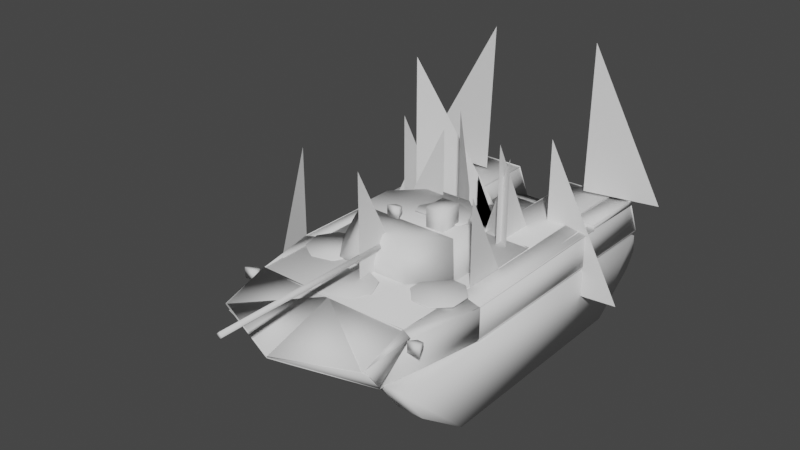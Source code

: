 # Source: BMD-2M_HitPoints_FireGeometry.blend  (saved by Blender 3.3.6; exported with 4.5.12 LTS)
import bpy
from mathutils import Matrix  # noqa: F401  (used for matrix-valued properties, if any)

bpy.ops.wm.read_factory_settings(use_empty=True)
scene = bpy.context.scene
scene.name = 'Scene'

# ---- collections
col_1_001 = bpy.data.collections.new('1.001'); scene.collection.children.link(col_1_001)
col_1 = bpy.data.collections.new('1'); scene.collection.children.link(col_1)
col_2 = bpy.data.collections.new('2'); scene.collection.children.link(col_2)
col_3 = bpy.data.collections.new('3'); scene.collection.children.link(col_3)
col_4 = bpy.data.collections.new('4'); scene.collection.children.link(col_4)
col_stencil_shadow_0_0 = bpy.data.collections.new('Stencil Shadow 0.0'); scene.collection.children.link(col_stencil_shadow_0_0)
col_stencil_shadow_10_0 = bpy.data.collections.new('Stencil Shadow 10.0'); scene.collection.children.link(col_stencil_shadow_10_0)
col_geometry = bpy.data.collections.new('Geometry'); scene.collection.children.link(col_geometry)
col_geometry_buoyancy = bpy.data.collections.new('Geometry Buoyancy'); scene.collection.children.link(col_geometry_buoyancy)
col_geometry_physx = bpy.data.collections.new('Geometry PhysX'); scene.collection.children.link(col_geometry_physx)
col_memory = bpy.data.collections.new('Memory'); scene.collection.children.link(col_memory)
col_land_contact = bpy.data.collections.new('Land Contact'); scene.collection.children.link(col_land_contact)
col_hit_points = bpy.data.collections.new('Hit Points'); scene.collection.children.link(col_hit_points)
col_view_geometry = bpy.data.collections.new('View Geometry'); scene.collection.children.link(col_view_geometry)
col_fire_geometry = bpy.data.collections.new('Fire Geometry'); scene.collection.children.link(col_fire_geometry)
col_shadow_volume = bpy.data.collections.new('Shadow Volume'); scene.collection.children.link(col_shadow_volume)
col_shadow_volume_001 = bpy.data.collections.new('Shadow Volume.001'); scene.collection.children.link(col_shadow_volume_001)

# ---- materials (node trees are filled in below, after node groups)
mat_armour_rvmat = bpy.data.materials.new(' :: armour.rvmat')
mat_armour_rvmat.use_transparent_shadow = False
mat_armour_plate_12mm_rvmat = bpy.data.materials.new(' :: armour_plate_12mm.rvmat')
mat_armour_plate_12mm_rvmat.use_transparent_shadow = False
mat_armour_plate_16mm_rvmat = bpy.data.materials.new(' :: armour_plate_16mm.rvmat')
mat_armour_plate_16mm_rvmat.use_transparent_shadow = False
mat_armour_plate_23mm_rvmat = bpy.data.materials.new(' :: armour_plate_23mm.rvmat')
mat_armour_plate_23mm_rvmat.use_transparent_shadow = False
mat_armour_plate_3mm_rvmat = bpy.data.materials.new(' :: armour_plate_3mm.rvmat')
mat_armour_plate_3mm_rvmat.use_transparent_shadow = False
mat_armour_plate_7mm_rvmat = bpy.data.materials.new(' :: armour_plate_7mm.rvmat')
mat_armour_plate_7mm_rvmat.use_transparent_shadow = False
mat_glass_armored_rvmat = bpy.data.materials.new(' :: glass_armored.rvmat')
mat_glass_armored_rvmat.use_transparent_shadow = False
mat_metal_plate_rvmat = bpy.data.materials.new(' :: metal_plate.rvmat')
mat_metal_plate_rvmat.use_transparent_shadow = False

# ---- node groups
ng_auto_smooth = bpy.data.node_groups.new('Auto Smooth', 'GeometryNodeTree')
_s = ng_auto_smooth.interface.new_socket(name='Geometry', in_out='OUTPUT', socket_type='NodeSocketGeometry')
_s = ng_auto_smooth.interface.new_socket(name='Geometry', in_out='INPUT', socket_type='NodeSocketGeometry')
_s = ng_auto_smooth.interface.new_socket(name='Angle', in_out='INPUT', socket_type='NodeSocketFloat')
_s.subtype = 'ANGLE'
_s.min_value = 0.0
_s.max_value = 3.142
ng_auto_smooth.is_modifier = True
_N = ng_auto_smooth.nodes; _L = ng_auto_smooth.links
n0 = _N.new('NodeGroupOutput'); n0.name = 'Group Output'; n0.location = (480, -100)
n1 = _N.new('NodeGroupInput'); n1.name = 'Group Input'; n1.location = (-420, -300)
n2 = _N.new('NodeGroupInput'); n2.name = 'Group Input.001'; n2.location = (-60, -100)
n3 = _N.new('GeometryNodeSetShadeSmooth'); n3.name = 'Set Shade Smooth'; n3.location = (120, -100)
n3.domain = 'EDGE'
n4 = _N.new('GeometryNodeSetShadeSmooth'); n4.name = 'Set Shade Smooth.001'; n4.location = (300, -100)
n5 = _N.new('GeometryNodeInputMeshEdgeAngle'); n5.name = 'Edge Angle'; n5.location = (-420, -220)
n6 = _N.new('GeometryNodeInputEdgeSmooth'); n6.name = 'Is Edge Smooth'; n6.location = (-60, -160)
n7 = _N.new('GeometryNodeInputShadeSmooth'); n7.name = 'Is Face Smooth'; n7.location = (-240, -340)
n8 = _N.new('FunctionNodeBooleanMath'); n8.name = 'Boolean Math'; n8.location = (-60, -220)
n9 = _N.new('FunctionNodeCompare'); n9.name = 'Compare'; n9.location = (-240, -180)
n9.operation = 'LESS_EQUAL'
_L.new(n5.outputs[0], n9.inputs[0])
_L.new(n4.outputs[0], n0.inputs[0])
_L.new(n1.outputs[1], n9.inputs[1])
_L.new(n9.outputs[0], n8.inputs[0])
_L.new(n7.outputs[0], n8.inputs[1])
_L.new(n2.outputs[0], n3.inputs[0])
_L.new(n6.outputs[0], n3.inputs[1])
_L.new(n3.outputs[0], n4.inputs[0])
_L.new(n8.outputs[0], n3.inputs[2])
n0.is_active_output = True

# ---- material node trees

# ---- world
world_world = bpy.data.worlds.new('World'); scene.world = world_world
world_world.use_nodes = True; world_world.node_tree.nodes.clear()
_N = world_world.node_tree.nodes; _L = world_world.node_tree.links
n0 = _N.new('ShaderNodeOutputWorld'); n0.name = 'World Output'; n0.location = (300, 300)
n1 = _N.new('ShaderNodeBackground'); n1.name = 'Background'; n1.location = (10, 300)
n1.inputs[0].default_value = (0.05088, 0.05088, 0.05088, 1.0)
_L.new(n1.outputs[0], n0.inputs[0])
n0.is_active_output = True
world_world.color = (0.05088, 0.05088, 0.05088)
world_world.use_sun_shadow = False
world_world.sun_shadow_jitter_overblur = 0.0

# ---- meshes
me_hit_points = bpy.data.meshes.new('Hit Points')
me_hit_points.from_pydata([(1.214, -2.072, 0.01511), (1.214, -3.049, 0.848), (1.214, 1.735, 0.7137), (1.214, 0.774, -0.007343), (-1.207, -2.072, 0.01511), (-1.207, -3.049, 0.848), (-1.207, 1.735, 0.7137), (-1.207, 0.774, -0.007343), (1.214, -0.6489, -0.006426), (-1.207, -0.6489, -0.006426), (1.211, -2.689, 1.392), (-1.205, -2.689, 1.392), (-0.1223, -1.435, 2.057), (-0.02415, 0.02343, 0.9078), (-0.02415, -0.2632, 0.9078), (0.2258, 0.02343, 0.9078), (0.2258, -0.2632, 0.9078), (-0.2742, 0.02343, 0.9078), (-0.2742, -0.2632, 0.9078), (0.4758, 0.02343, 0.9078), (0.4758, -0.2632, 0.9078), (-0.5242, 0.02343, 0.9078), (-0.5242, -0.2632, 0.9078), (-0.02415, 0.02343, 1.068), (-0.02415, -0.2632, 1.068), (0.2258, 0.02343, 1.068), (0.2258, -0.2632, 1.068), (-0.2742, 0.02343, 1.068), (-0.2742, -0.2632, 1.068), (0.4758, 0.02343, 1.144), (0.4758, -0.2632, 1.144), (-0.5242, 0.02343, 1.144), (-0.5242, -0.2632, 1.144), (-0.02415, 0.02343, 0.6187), (-0.02415, -0.2632, 0.6187), (0.2258, 0.02343, 0.6187), (0.2258, -0.2632, 0.6187), (-0.2742, 0.02343, 0.6187), (-0.2742, -0.2632, 0.6187), (0.4758, 0.02343, 0.6187), (0.4758, -0.2632, 0.6187), (-0.5242, 0.02343, 0.6187), (-0.5242, -0.2632, 0.6187), (-0.02415, 0.02343, 0.7506), (-0.02415, -0.2632, 0.7506), (0.2258, 0.02343, 0.7506), (0.2258, -0.2632, 0.7506), (-0.2742, 0.02343, 0.7506), (-0.2742, -0.2632, 0.7506), (0.4758, 0.02343, 0.7506), (0.4758, -0.2632, 0.7506), (-0.5242, 0.02343, 0.7506), (-0.5242, -0.2632, 0.7506), (-0.02415, 0.6854, 0.9078), (-0.02415, 0.3504, 0.9078), (0.2258, 0.6854, 0.9078), (0.2258, 0.3504, 0.9078), (-0.2742, 0.6854, 0.9078), (-0.2742, 0.3504, 0.9078), (0.4758, 0.6854, 0.9078), (0.4758, 0.3504, 0.9078), (-0.5242, 0.6854, 0.9078), (-0.5242, 0.3504, 0.9078), (-0.02415, 0.6854, 1.068), (-0.02415, 0.3504, 1.068), (0.2258, 0.6854, 1.068), (0.2258, 0.3504, 1.068), (-0.2742, 0.6854, 1.068), (-0.2742, 0.3504, 1.068), (0.4758, 0.6854, 1.144), (0.4758, 0.3504, 1.144), (-0.5242, 0.6854, 1.144), (-0.5242, 0.3504, 1.144), (-0.02415, 0.6854, 0.6187), (-0.02415, 0.3504, 0.6187), (0.2258, 0.6854, 0.6187), (0.2258, 0.3504, 0.6187), (-0.2742, 0.6854, 0.6187), (-0.2742, 0.3504, 0.6187), (0.4758, 0.6854, 0.6187), (0.4758, 0.3504, 0.6187), (-0.5242, 0.6854, 0.6187), (-0.5242, 0.3504, 0.6187), (-0.02415, 0.6854, 0.7506), (-0.02415, 0.3504, 0.7506), (0.2258, 0.6854, 0.7506), (0.2258, 0.3504, 0.7506), (-0.2742, 0.6854, 0.7506), (-0.2742, 0.3504, 0.7506), (0.4758, 0.6854, 0.7506), (0.4758, 0.3504, 0.7506), (-0.5242, 0.6854, 0.7506), (-0.5242, 0.3504, 0.7506), (-0.008331, 1.023, 0.9078), (0.2417, 1.023, 0.9078), (-0.2583, 1.023, 0.9078), (0.4917, 1.023, 0.9078), (-0.5083, 1.023, 0.9078), (-0.008331, 1.023, 1.068), (0.2417, 1.023, 1.068), (-0.2583, 1.023, 1.068), (0.4917, 1.023, 1.144), (-0.5083, 1.023, 1.144), (-0.008331, 1.358, 0.6187), (-0.008331, 1.023, 0.6187), (0.2417, 1.358, 0.6187), (0.2417, 1.023, 0.6187), (-0.2583, 1.358, 0.6187), (-0.2583, 1.023, 0.6187), (0.4917, 1.358, 0.6187), (0.4917, 1.023, 0.6187), (-0.5083, 1.358, 0.6187), (-0.5083, 1.023, 0.6187), (-0.008331, 1.358, 0.7787), (-0.008331, 1.023, 0.7506), (0.2417, 1.358, 0.7787), (0.2417, 1.023, 0.7506), (-0.2583, 1.358, 0.7787), (-0.2583, 1.023, 0.7506), (0.4917, 1.358, 0.7787), (0.4917, 1.023, 0.7506), (-0.5083, 1.358, 0.7787), (-0.5083, 1.023, 0.7506), (-0.0008943, -1.161, 1.379), (-0.0008943, -0.9114, 1.379), (-0.0008943, -1.411, 1.379), (-0.0008943, -1.661, 1.379), (0.2491, -1.161, 1.379), (0.2491, -0.9114, 1.379), (0.2491, -1.411, 1.379), (0.2491, -1.661, 1.379), (-0.2233, -1.161, 1.379), (-0.2233, -0.9114, 1.379), (-0.2233, -1.411, 1.379), (-0.2233, -1.661, 1.379), (-0.0008943, -1.161, 1.629), (-0.0008943, -0.9114, 1.629), (-0.0008943, -1.411, 1.629), (-0.0008943, -1.661, 1.629), (0.2491, -1.161, 1.629), (0.2491, -0.9114, 1.629), (0.2491, -1.411, 1.629), (0.2491, -1.661, 1.629), (-0.2233, -1.161, 1.629), (-0.2233, -0.9114, 1.629), (-0.2233, -1.411, 1.629), (-0.2233, -1.661, 1.629), (0.01912, -1.834, 1.032), (0.5191, -1.334, 1.033), (0.01912, -1.334, 1.032), (0.01912, -0.8339, 1.032), (0.5191, -1.584, 1.033), (0.01912, -1.584, 1.032), (0.5191, -1.084, 1.033), (0.01912, -1.084, 1.032), (-0.2309, -1.834, 1.033), (0.2691, -1.834, 1.033), (-0.2309, -1.334, 1.033), (0.2691, -1.334, 1.033), (-0.2309, -0.8339, 1.033), (0.2691, -0.8339, 1.033), (-0.2309, -1.584, 1.033), (0.2691, -1.584, 1.033), (-0.2309, -1.084, 1.033), (0.2691, -1.084, 1.033), (0.01912, -1.334, 1.282), (0.01912, -0.8339, 1.282), (0.01912, -1.584, 1.282), (0.01912, -1.084, 1.282), (-0.2309, -1.334, 1.283), (0.2691, -1.334, 1.283), (-0.2309, -0.8339, 1.283), (0.2691, -0.8339, 1.283), (-0.2309, -1.584, 1.283), (0.2691, -1.584, 1.283), (-0.2309, -1.084, 1.283), (0.2691, -1.084, 1.283), (0.01912, -1.834, 0.8358), (0.5191, -1.334, 0.8359), (0.01912, -1.334, 0.8358), (0.01912, -0.8339, 0.8358), (0.5191, -1.584, 0.8359), (0.01912, -1.584, 0.8358), (0.5191, -1.084, 0.8359), (0.01912, -1.084, 0.8358), (-0.2309, -1.834, 0.8359), (0.2691, -1.834, 0.8359), (-0.2309, -1.334, 0.8359), (0.2691, -1.334, 0.8359), (-0.2309, -0.8339, 0.8359), (0.2691, -0.8339, 0.8359), (-0.2309, -1.584, 0.8359), (0.2691, -1.584, 0.8359), (-0.2309, -1.084, 0.8359), (0.2691, -1.084, 0.8359), (-0.4809, -1.334, 1.033), (-0.4809, -1.584, 1.033), (-0.4809, -1.084, 1.033), (-0.4809, -1.334, 1.283), (-0.4809, -0.8339, 1.283), (-0.4809, -1.584, 1.283), (-0.4809, -1.084, 1.283), (-0.4809, -1.334, 0.8359), (-0.4809, -1.584, 0.8359), (-0.4809, -1.084, 0.8359), (0.01912, -1.838, 0.647), (0.5191, -1.338, 0.6471), (0.01912, -1.338, 0.647), (0.01912, -0.8381, 0.647), (0.5191, -1.588, 0.6471), (0.01912, -1.588, 0.647), (0.5191, -1.088, 0.6471), (0.01912, -1.088, 0.647), (-0.2309, -1.838, 0.6471), (0.2691, -1.838, 0.6471), (-0.2309, -1.338, 0.6471), (0.2691, -1.338, 0.6471), (-0.2309, -0.8381, 0.6471), (0.2691, -0.8381, 0.6471), (-0.2309, -1.588, 0.6471), (0.2691, -1.588, 0.6471), (-0.2309, -1.088, 0.6471), (0.2691, -1.088, 0.6471), (-0.4809, -1.338, 0.6471), (-0.4809, -1.588, 0.6471), (-0.4809, -1.088, 0.6471), (1.14, 0.4258, 1.371), (1.14, 0.1758, 1.371), (0.8896, 0.4258, 1.371), (0.8896, 0.1758, 1.371), (1.14, -0.07415, 1.121), (1.14, 0.4258, 1.121), (1.14, 0.6758, 1.121), (0.8896, -0.07415, 1.121), (0.8896, 0.4258, 1.121), (0.8896, 0.6758, 1.121), (1.14, 0.1758, 1.11), (0.8896, 0.1758, 1.11), (1.14, -0.08055, 1.371), (0.8896, -0.08055, 1.371), (1.14, 0.6665, 1.358), (0.8896, 0.6665, 1.358), (1.14, 0.89, 1.371), (0.8896, 0.89, 1.371), (1.14, 0.89, 1.121), (1.14, 1.14, 1.121), (0.8896, 0.89, 1.121), (0.8896, 1.14, 1.121), (1.14, 1.131, 1.358), (0.8896, 1.131, 1.358), (-0.9182, 0.4258, 1.367), (-0.9182, 0.1758, 1.367), (-1.168, 0.4258, 1.367), (-1.168, 0.1758, 1.367), (-0.9182, -0.07415, 1.117), (-0.9182, 0.4258, 1.117), (-0.9182, 0.6758, 1.117), (-1.168, -0.07415, 1.117), (-1.168, 0.4258, 1.117), (-1.168, 0.6758, 1.117), (-0.9182, 0.1758, 1.106), (-1.168, 0.1758, 1.107), (-0.9182, -0.08055, 1.367), (-1.168, -0.08055, 1.367), (-0.9182, 0.6665, 1.354), (-1.168, 0.6665, 1.354), (-0.9182, 0.89, 1.367), (-1.168, 0.89, 1.367), (-0.9182, 0.89, 1.117), (-0.9182, 1.14, 1.117), (-1.168, 0.89, 1.117), (-1.168, 1.14, 1.117), (-0.9182, 1.131, 1.354), (-1.168, 1.131, 1.354), (-0.7296, 0.4258, 1.367), (-0.7296, 0.1758, 1.367), (-0.7296, -0.07415, 1.117), (-0.7296, 0.4258, 1.117), (-0.7296, 0.6758, 1.117), (-0.7296, 0.1758, 1.106), (-0.7296, -0.08055, 1.367), (-0.7296, 0.6665, 1.354), (-0.7296, 0.89, 1.367), (-0.7296, 0.89, 1.117), (-0.7296, 1.14, 1.117), (-0.7296, 1.131, 1.354), (-0.5097, 0.4258, 1.367), (-0.5097, 0.1758, 1.367), (-0.5097, -0.08055, 1.367), (-0.5097, 0.6665, 1.354), (-0.5097, 0.89, 1.367), (-0.5097, 1.131, 1.354), (0.7325, 0.4258, 1.371), (0.7325, 0.1758, 1.371), (0.7325, -0.07415, 1.121), (0.7325, 0.4258, 1.121), (0.7325, 0.6758, 1.121), (0.7325, 0.1758, 1.11), (0.7325, -0.08055, 1.371), (0.7325, 0.6665, 1.358), (0.7325, 0.89, 1.371), (0.7325, 0.89, 1.121), (0.7325, 1.14, 1.121), (0.7325, 1.131, 1.358), (0.517, 0.4258, 1.371), (0.517, 0.1758, 1.371), (0.517, -0.08055, 1.371), (0.517, 0.6665, 1.358), (0.517, 0.89, 1.371), (0.517, 1.131, 1.358), (-0.7935, 0.02343, 0.9078), (-0.7935, -0.2632, 0.9078), (-0.7935, 0.02343, 0.6187), (-0.7935, -0.2632, 0.6187), (-0.7935, 0.02343, 0.7506), (-0.7935, -0.2632, 0.7506), (-0.7935, 0.6854, 0.9078), (-0.7935, 0.3504, 0.9078), (-0.7935, 0.6854, 0.6187), (-0.7935, 0.3504, 0.6187), (-0.7935, 0.6854, 0.7506), (-0.7935, 0.3504, 0.7506), (-0.7777, 1.023, 0.9078), (-0.7777, 1.358, 0.6187), (-0.7777, 1.023, 0.6187), (-0.7777, 1.358, 0.7787), (-0.7777, 1.023, 0.7506), (0.7542, 0.02343, 0.9078), (0.7542, -0.2632, 0.9078), (0.7542, 0.02343, 0.6187), (0.7542, -0.2632, 0.6187), (0.7542, 0.02343, 0.7506), (0.7542, -0.2632, 0.7506), (0.7542, 0.6854, 0.9078), (0.7542, 0.3504, 0.9078), (0.7542, 0.6854, 0.6187), (0.7542, 0.3504, 0.6187), (0.7542, 0.6854, 0.7506), (0.7542, 0.3504, 0.7506), (0.77, 1.023, 0.9078), (0.77, 1.358, 0.6187), (0.77, 1.023, 0.6187), (0.77, 1.358, 0.7787), (0.77, 1.023, 0.7506)], [], [])
_uv = me_hit_points.uv_layers.new(name='UVSet 0')
_uv.uv.foreach_set('vector', [])
me_hit_points.update()
me_fire_geometry = bpy.data.meshes.new('Fire Geometry')
me_fire_geometry.from_pydata([(1.028, -2.713, 1.524), (1.028, -2.713, 1.517), (1.024, -0.3535, 1.524), (1.024, -0.3535, 1.517), (-1.037, -2.713, 1.52), (-1.037, -2.713, 1.513), (-1.037, -0.3535, 1.52), (-1.037, -0.3535, 1.513), (1.045, -2.409, 0.4833), (1.045, -2.409, 0.4763), (1.069, 1.694, 0.4677), (1.069, 1.694, 0.4607), (-1.071, -2.409, 0.4747), (-1.071, -2.409, 0.4677), (-1.047, 1.694, 0.4592), (-1.047, 1.694, 0.4522), (-0.02329, -2.883, 0.6099), (-0.01786, -2.874, 0.6207), (-0.02329, -3.666, 1.227), (-0.01786, -3.657, 1.238), (-1.052, -2.411, 0.4686), (-1.047, -2.402, 0.4793), (-0.01583, -2.885, 0.6099), (-0.02125, -2.877, 0.6207), (-0.01583, -3.669, 1.227), (-0.02125, -3.66, 1.238), (1.041, -2.411, 0.4686), (1.035, -2.402, 0.4793), (1.02, -3.343, 1.323), (1.011, -3.331, 1.327), (1.041, -2.407, 0.4722), (1.033, -2.395, 0.476), (-0.01899, -3.669, 1.237), (-0.02759, -3.657, 1.241), (-1.033, -3.306, 1.323), (-1.025, -3.294, 1.327), (-1.052, -2.412, 0.4722), (-1.044, -2.401, 0.476), (-0.02095, -3.671, 1.237), (-0.01235, -3.66, 1.241), (-0.01672, -3.657, 1.244), (-0.02214, -3.648, 1.233), (-0.02111, -2.701, 1.523), (-0.02654, -2.692, 1.512), (1.019, -3.339, 1.327), (1.014, -3.331, 1.316), (1.034, -2.691, 1.526), (1.026, -2.69, 1.514), (1.02, -3.337, 1.322), (1.011, -3.336, 1.31), (-0.0213, -2.697, 1.517), (-0.02989, -2.696, 1.505), (-1.033, -2.692, 1.531), (-1.024, -2.691, 1.519), (-1.035, -3.301, 1.327), (-1.027, -3.3, 1.315), (-0.02623, -2.691, 1.522), (-0.02077, -2.693, 1.51), (-1.032, -1.736, 1.526), (-1.031, -1.736, 1.519), (-1.032, 0.6137, 1.525), (-1.03, 0.6137, 1.519), (-1.307, -1.736, 1.456), (-1.305, -1.736, 1.45), (-1.307, 0.6137, 1.456), (-1.305, 0.6137, 1.449), (-1.309, -1.736, 1.461), (-1.302, -1.736, 1.461), (-1.308, 1.54, 1.454), (-1.301, 1.54, 1.454), (-1.308, -1.736, 1.025), (-1.301, -1.736, 1.025), (-1.308, 1.762, 0.9978), (-1.301, 1.762, 0.9979), (-1.301, -1.736, 1.021), (-1.301, -1.736, 1.028), (-1.301, 1.762, 0.9938), (-1.301, 1.762, 1.001), (-1.029, -1.736, 1.023), (-1.029, -1.736, 1.03), (-1.029, 1.762, 0.9959), (-1.029, 1.762, 1.003), (-1.026, -2.403, 1.519), (-1.019, -2.403, 1.519), (-1.026, 1.541, 1.517), (-1.019, 1.541, 1.517), (-1.039, -2.403, 0.467), (-1.032, -2.403, 0.467), (-1.039, 1.69, 0.4583), (-1.032, 1.69, 0.4583), (-0.01962, -2.88, 0.6112), (-0.02294, -2.89, 0.622), (1.048, -2.4, 0.4614), (1.045, -2.41, 0.4721), (-1.05, -2.405, 0.4542), (-1.054, -2.415, 0.4649), (-1.309, -1.732, 1.027), (-1.309, -1.732, 1.034), (-1.034, -3.07, 0.9848), (-1.034, -3.07, 0.9918), (-1.037, -1.732, 1.029), (-1.037, -1.732, 1.036), (-0.01935, -3.654, 1.246), (-0.02477, -3.646, 1.235), (-0.02113, -2.69, 1.524), (-0.02432, -2.694, 1.513), (-1.036, -3.299, 1.323), (-1.026, -3.298, 1.312), (-1.031, 0.6205, 1.528), (-1.03, 0.6205, 1.521), (-1.031, 1.538, 1.513), (-1.03, 1.538, 1.506), (-1.314, 0.6205, 1.521), (-1.314, 0.6205, 1.514), (-1.314, 1.538, 1.507), (-1.314, 1.538, 1.5), (-1.021, 1.544, 1.509), (-1.021, 1.537, 1.509), (-1.007, 1.771, 0.9967), (-1.007, 1.764, 0.9967), (-1.312, 1.541, 1.508), (-1.312, 1.534, 1.508), (-1.313, 1.768, 0.9955), (-1.313, 1.761, 0.9955), (-1.321, 0.6205, 1.522), (-1.314, 0.6205, 1.522), (-1.307, 1.538, 1.522), (-1.3, 1.538, 1.522), (-1.322, 0.6205, 1.452), (-1.315, 0.6205, 1.452), (-1.308, 1.538, 1.452), (-1.301, 1.538, 1.452), (-1.011, 0.6137, 1.522), (-1.011, 0.6207, 1.522), (-1.321, 0.6136, 1.522), (-1.321, 0.6206, 1.522), (-1.011, 0.6125, 1.452), (-1.011, 0.6195, 1.452), (-1.321, 0.6123, 1.452), (-1.321, 0.6193, 1.452), (1.045, 1.677, 0.4555), (1.045, 1.684, 0.4545), (1.069, 1.753, 0.9975), (1.069, 1.759, 0.9965), (-1.071, 1.685, 0.4543), (-1.071, 1.692, 0.4534), (-1.047, 1.761, 0.9963), (-1.047, 1.768, 0.9954), (0.3974, 1.766, 0.9865), (0.3975, 1.769, 0.993), (0.4017, 1.163, 1.246), (0.4019, 1.165, 1.252), (-0.3942, 1.767, 0.9868), (-0.394, 1.77, 0.9933), (-0.3977, 1.163, 1.246), (-0.3976, 1.166, 1.252), (0.3974, 1.17, 1.244), (0.3975, 1.17, 1.251), (0.4017, 0.2308, 1.233), (0.4019, 0.2306, 1.24), (-0.3942, 1.17, 1.244), (-0.394, 1.17, 1.251), (-0.3977, 0.2311, 1.233), (-0.3976, 0.2309, 1.24), (0.3974, 0.2312, 1.233), (0.3975, 0.234, 1.24), (0.4017, -0.388, 1.521), (0.4019, -0.3852, 1.527), (-0.3942, 0.2317, 1.234), (-0.394, 0.2345, 1.24), (-0.3977, -0.3875, 1.521), (-0.3976, -0.3847, 1.527), (-0.3988, 1.767, 0.984), (-0.3987, 1.773, 0.988), (-0.3945, 1.53, 1.515), (-0.3944, 1.536, 1.519), (-1.019, 1.768, 0.984), (-1.019, 1.774, 0.988), (-1.022, 1.53, 1.515), (-1.022, 1.536, 1.519), (-0.3988, 1.534, 1.503), (-0.3987, 1.532, 1.51), (-0.3945, -0.3771, 1.516), (-0.3944, -0.3783, 1.523), (-1.019, 1.534, 1.503), (-1.019, 1.533, 1.51), (-1.022, -0.3768, 1.516), (-1.022, -0.378, 1.523), (-0.4033, 1.765, 1.005), (-0.3964, 1.764, 1.005), (-0.3905, -0.3867, 1.007), (-0.3836, -0.3878, 1.007), (-0.4106, 1.524, 1.515), (-0.4037, 1.523, 1.515), (-0.3979, -0.3864, 1.518), (-0.391, -0.3876, 1.518), (1.317, -1.729, 1.458), (1.315, -1.729, 1.451), (1.316, 0.6207, 1.458), (1.315, 0.6207, 1.451), (1.04, -1.729, 1.518), (1.038, -1.729, 1.511), (1.04, 0.6207, 1.518), (1.038, 0.6207, 1.511), (1.303, -1.72, 1.465), (1.31, -1.72, 1.465), (1.303, 1.556, 1.458), (1.31, 1.556, 1.458), (1.303, -1.72, 1.029), (1.31, -1.72, 1.029), (1.304, 1.778, 1.002), (1.311, 1.778, 1.002), (1.021, -2.4, 1.519), (1.028, -2.4, 1.519), (1.021, 1.545, 1.517), (1.028, 1.545, 1.517), (1.022, -2.4, 0.4667), (1.029, -2.4, 0.4667), (1.022, 1.694, 0.458), (1.029, 1.694, 0.458), (1.315, 0.6275, 1.525), (1.316, 0.6275, 1.518), (1.315, 1.545, 1.51), (1.316, 1.545, 1.503), (1.032, 0.6275, 1.518), (1.032, 0.6275, 1.511), (1.032, 1.545, 1.503), (1.032, 1.545, 1.496), (1.317, 1.532, 1.529), (1.318, 1.525, 1.529), (1.324, 1.759, 1.017), (1.324, 1.752, 1.017), (1.014, 1.525, 1.525), (1.015, 1.518, 1.525), (1.021, 1.752, 1.013), (1.021, 1.745, 1.013), (1.303, 0.6365, 1.525), (1.31, 0.6365, 1.525), (1.317, 1.554, 1.525), (1.324, 1.554, 1.525), (1.302, 0.6365, 1.456), (1.309, 0.6365, 1.456), (1.316, 1.554, 1.455), (1.323, 1.554, 1.455), (1.327, 0.6207, 1.524), (1.326, 0.6277, 1.524), (1.017, 0.6205, 1.524), (1.016, 0.6275, 1.524), (1.327, 0.6194, 1.454), (1.326, 0.6264, 1.454), (1.017, 0.6193, 1.454), (1.016, 0.6263, 1.454), (1.014, 1.767, 0.984), (1.014, 1.773, 0.988), (1.018, 1.53, 1.515), (1.018, 1.536, 1.519), (0.3936, 1.768, 0.984), (0.3938, 1.774, 0.988), (0.3901, 1.53, 1.515), (0.3902, 1.536, 1.519), (1.022, 1.542, 1.503), (1.022, 1.54, 1.51), (1.026, -0.3775, 1.517), (1.026, -0.3787, 1.524), (0.4016, 1.542, 1.503), (0.4018, 1.541, 1.51), (0.3981, -0.3772, 1.517), (0.3982, -0.3784, 1.524), (1.017, 1.773, 1.005), (1.024, 1.772, 1.005), (1.03, -0.387, 1.009), (1.037, -0.3882, 1.009), (1.01, 1.532, 1.515), (1.017, 1.531, 1.515), (1.022, -0.3868, 1.52), (1.029, -0.388, 1.519), (0.3947, 1.769, 1.005), (0.4016, 1.768, 1.005), (0.4074, -0.3824, 1.007), (0.4143, -0.3836, 1.007), (0.3874, 1.529, 1.515), (0.3943, 1.527, 1.515), (0.4001, -0.3821, 1.518), (0.407, -0.3833, 1.518), (-1.116, -2.677, 1.45), (-1.109, -2.675, 1.45), (-1.311, -1.722, 1.461), (-1.304, -1.72, 1.461), (-1.031, -3.068, 0.9846), (-1.024, -3.066, 0.9847), (-1.31, -1.721, 1.025), (-1.303, -1.72, 1.025), (-1.117, -2.677, 1.442), (-1.117, -2.677, 1.449), (-1.301, -1.731, 1.45), (-1.301, -1.731, 1.457), (-1.036, -2.693, 1.517), (-1.036, -2.693, 1.524), (-1.029, -1.734, 1.522), (-1.029, -1.735, 1.529), (1.042, -1.735, 1.021), (1.042, -1.735, 1.028), (1.042, 1.763, 0.9939), (1.042, 1.763, 1.001), (1.314, -1.735, 1.023), (1.314, -1.735, 1.03), (1.314, 1.763, 0.9961), (1.314, 1.763, 1.003), (-1.038, -2.692, 1.521), (-1.031, -2.692, 1.521), (-1.037, -2.397, 1.525), (-1.03, -2.397, 1.525), (-1.018, -3.312, 1.319), (-1.011, -3.312, 1.319), (-1.037, -2.404, 0.4661), (-1.03, -2.404, 0.4661), (1.114, -2.673, 1.44), (1.114, -2.673, 1.447), (1.309, -1.73, 1.448), (1.309, -1.73, 1.455), (1.033, -2.688, 1.515), (1.033, -2.689, 1.522), (1.037, -1.73, 1.52), (1.037, -1.73, 1.527), (1.028, -2.691, 1.522), (1.035, -2.691, 1.522), (1.038, -2.395, 1.526), (1.045, -2.395, 1.526), (1.009, -3.335, 1.321), (1.016, -3.335, 1.321), (1.038, -2.402, 0.4677), (1.045, -2.402, 0.4678), (-1.111, -2.677, 1.441), (-1.115, -2.677, 1.447), (-1.027, -3.301, 1.324), (-1.032, -3.302, 1.33), (-1.028, -2.691, 1.522), (-1.032, -2.691, 1.528), (-1.023, -3.063, 0.9824), (-1.029, -3.06, 0.9853), (-1.021, -3.307, 1.322), (-1.026, -3.303, 1.324), (-1.114, -2.677, 1.449), (-1.119, -2.674, 1.452), (1.116, -2.674, 1.447), (1.109, -2.673, 1.447), (1.311, -1.719, 1.459), (1.304, -1.718, 1.459), (1.031, -3.066, 0.9823), (1.024, -3.064, 0.9823), (1.31, -1.719, 1.023), (1.304, -1.718, 1.023), (1.106, -2.676, 1.442), (1.111, -2.677, 1.447), (1.023, -3.301, 1.325), (1.027, -3.301, 1.33), (1.024, -2.69, 1.522), (1.028, -2.691, 1.528), (1.016, -3.063, 0.985), (1.021, -3.06, 0.9876), (1.019, -3.307, 1.331), (1.024, -3.304, 1.333), (1.109, -2.675, 1.446), (1.115, -2.671, 1.448), (0.3002, -2.356, 1.535), (0.2039, -2.123, 1.546), (-0.02865, -2.027, 1.55), (-0.2612, -2.123, 1.546), (-0.3575, -2.356, 1.535), (-0.2612, -2.588, 1.524), (-0.02865, -2.684, 1.52), (0.2039, -2.588, 1.524), (0.307, -2.355, 1.522), (0.2087, -2.118, 1.532), (-0.02865, -2.02, 1.537), (-0.266, -2.118, 1.532), (-0.3643, -2.355, 1.522), (-0.266, -2.592, 1.511), (-0.02865, -2.69, 1.506), (0.2087, -2.592, 1.511), (-0.07114, -1.144, 1.971), (0.5524, -1.144, 1.971), (-0.1175, -1.014, 1.971), (0.5987, -1.014, 1.971), (0.01078, -0.7649, 1.971), (0.4705, -0.7649, 1.971), (0.2364, -0.6803, 1.971), (-0.07607, -1.148, 1.959), (0.5575, -1.148, 1.959), (-0.122, -1.014, 1.959), (0.6033, -1.014, 1.959), (0.008491, -0.763, 1.959), (0.4729, -0.763, 1.959), (0.2365, -0.6759, 1.959), (-0.5496, -2.082, 1.532), (-0.4105, -1.85, 1.532), (-0.4763, -1.587, 1.532), (-0.7086, -1.448, 1.532), (-0.9712, -1.514, 1.532), (-1.11, -1.746, 1.532), (-1.044, -2.009, 1.532), (-0.8122, -2.148, 1.532), (-0.5496, -2.082, 1.441), (-0.4105, -1.85, 1.441), (-0.4763, -1.587, 1.441), (-0.7086, -1.448, 1.441), (-0.9712, -1.514, 1.441), (-1.11, -1.746, 1.441), (-1.044, -2.009, 1.441), (-0.8122, -2.148, 1.441), (-0.9659, -2.006, 0.006217), (-1.314, -2.006, 0.006217), (-0.9659, -2.712, 0.5345), (-1.314, -2.712, 0.5345), (-0.9659, -3.028, 0.9992), (-1.314, -3.028, 0.9992), (-0.966, 1.739, 0.9376), (-1.314, 1.739, 0.9376), (-0.966, 1.767, 0.6941), (-1.314, 1.767, 0.6941), (-0.966, 1.639, 0.4909), (-1.314, 1.639, 0.4909), (-0.966, 0.9953, 0.006471), (-1.314, 0.9953, 0.006471), (0.9649, -2.006, 0.006217), (1.313, -2.006, 0.006217), (0.9649, -2.712, 0.5345), (1.313, -2.712, 0.5345), (0.9649, -3.028, 0.9992), (1.313, -3.028, 0.9992), (0.9649, 1.739, 0.9376), (1.313, 1.739, 0.9376), (0.9649, 1.767, 0.6941), (1.313, 1.767, 0.6941), (0.9649, 1.639, 0.4909), (1.313, 1.639, 0.4909), (0.9649, 0.9953, 0.006471), (1.313, 0.9953, 0.006471), (1.004, -1.582, 1.552), (0.7527, -1.571, 1.549), (0.5673, -1.741, 1.544), (0.5567, -1.993, 1.539), (0.727, -2.178, 1.537), (0.9785, -2.189, 1.54), (1.164, -2.019, 1.545), (1.174, -1.767, 1.55), (1.007, -1.575, 1.538), (0.7505, -1.565, 1.536), (0.5614, -1.738, 1.53), (0.5506, -1.995, 1.525), (0.7244, -2.184, 1.523), (0.981, -2.195, 1.526), (1.17, -2.021, 1.532), (1.181, -1.765, 1.537), (1.043, -2.455, 0.4749), (1.043, -0.3926, 0.4807), (1.043, -2.461, 1.456), (1.043, -0.4199, 1.471), (-1.005, -2.452, 0.4748), (-1.005, -0.3894, 0.4791), (-1.005, -2.458, 1.457), (-1.005, -0.4155, 1.471), (1.011, -2.007, 0.4808), (1.011, -1.996, 0.4788), (1.011, -2.015, 1.498), (1.011, -2.005, 1.496), (-1.033, -2.018, 0.4701), (-1.033, -2.007, 0.468), (-1.033, -2.026, 1.488), (-1.033, -2.015, 1.486), (1.046, -0.4075, 0.4982), (1.046, -0.3969, 0.4962), (1.046, -0.4159, 1.516), (1.046, -0.4053, 1.514), (-1.033, -0.4136, 0.4875), (-1.033, -0.403, 0.4855), (-1.033, -0.422, 1.505), (-1.033, -0.4114, 1.503), (-0.1709, -1.363, 2.029), (-0.09163, -1.363, 2.029), (-0.1709, -1.363, 2.097), (-0.09163, -1.363, 2.097), (-0.2113, -1.486, 1.988), (-0.04617, -1.486, 1.988), (-0.2113, -1.486, 2.131), (-0.04617, -1.486, 2.131), (-0.04738, -1.864, 1.808), (-0.002984, -1.864, 1.764), (0.04141, -1.864, 1.808), (-0.002984, -1.864, 1.852), (-0.04738, -4.276, 1.808), (-0.002984, -4.276, 1.764), (0.04141, -4.276, 1.808), (-0.002984, -4.276, 1.852), (-1.258, -2.63, 1.359), (-1.178, -2.63, 1.359), (-1.258, -2.63, 1.427), (-1.178, -2.63, 1.427), (-1.298, -2.753, 1.318), (-1.133, -2.753, 1.318), (-1.298, -2.753, 1.461), (-1.133, -2.753, 1.461), (1.17, -2.629, 1.359), (1.25, -2.629, 1.359), (1.17, -2.629, 1.427), (1.25, -2.629, 1.427), (1.13, -2.752, 1.318), (1.295, -2.752, 1.318), (1.13, -2.752, 1.462), (1.295, -2.752, 1.462), (-0.837, -1.579, 1.52), (0.8395, -1.579, 1.52), (0.8395, -0.9149, 1.52), (0.322, -0.4791, 1.52), (-0.4098, -0.4791, 1.52), (-0.837, -0.9149, 1.52), (0.6854, -1.4, 1.951), (0.6854, -0.913, 1.951), (0.2262, -0.4768, 1.934), (-0.3092, -0.4768, 1.934), (-0.6923, -0.9127, 1.951), (-0.6923, -1.4, 1.951), (-0.8381, -1.579, 1.52), (0.8409, -1.579, 1.52), (0.2238, -1.816, 1.941), (0.6842, -1.4, 1.951), (0.2238, -1.965, 1.66), (-0.3116, -1.965, 1.66), (0.4634, -1.965, 1.51), (-0.5512, -1.965, 1.51), (-0.6902, -1.4, 1.951), (-0.3116, -1.816, 1.941), (0.2722, -1.37, 1.854), (0.5088, -1.37, 1.854), (0.2722, -1.37, 2.211), (0.5088, -1.37, 2.211), (0.2722, -1.071, 1.854), (0.5088, -1.071, 1.854), (0.2722, -1.071, 2.211), (0.5088, -1.071, 2.211), (0.0, 0.0, 0.03369), (0.0, 0.0, 2.034), (0.0, 1.0, 0.03369), (0.0, 0.0, 0.03301), (0.0, 0.0, 2.033), (0.0, 1.0, 0.03301), (0.0, 0.0, 0.03301), (0.0, 0.0, 2.033), (0.0, 1.0, 0.03301), (0.0, 0.0, 0.03301), (0.0, 0.0, 2.033), (0.0, 1.0, 0.03301), (0.0, 0.0, 0.03301), (0.0, 0.0, 2.033), (0.0, 1.0, 0.03301), (0.0, 0.0, 0.03301), (0.0, 0.0, 2.033), (0.0, 1.0, 0.03301), (0.0, 0.0, 0.03301), (0.0, 0.0, 2.033), (0.0, 1.0, 0.03301), (0.0, 0.0, 0.03301), (0.0, 0.0, 2.033), (0.0, 1.0, 0.03301), (0.1012, -0.5387, 1.084), (0.1012, -0.5387, 3.084), (-0.309, 0.3733, 1.084), (1.035, -1.543, 0.6208), (1.035, -1.543, 2.621), (1.035, -0.5433, 0.6208), (-1.31, -1.717, 0.6207), (-1.31, -1.717, 2.621), (-2.216, -1.294, 0.6207), (0.0, -2.213, 0.8575), (0.0, -2.213, 2.857), (0.0, -1.213, 0.8575), (0.6775, -0.5439, 0.8077), (0.6775, -0.5439, 2.808), (0.6774, 0.4561, 0.8077), (-0.7331, -0.5438, 0.8077), (-0.7331, -0.5438, 2.808), (-0.7192, 0.4561, 0.8077), (-0.1139, -0.5561, 0.8077), (-0.1139, -0.5561, 2.808), (-1.114, -0.5437, 0.8077), (0.3974, 1.766, 0.9865), (0.3975, 1.769, 0.993), (0.4017, 1.163, 1.246), (0.4019, 1.165, 1.252), (-0.3942, 1.767, 0.9868), (-0.394, 1.77, 0.9933), (-0.3977, 1.163, 1.246), (-0.3976, 1.166, 1.252), (0.3974, 1.17, 1.244), (0.3975, 1.17, 1.251), (0.4017, 0.2308, 1.233), (0.4019, 0.2306, 1.24), (-0.3942, 1.17, 1.244), (-0.394, 1.17, 1.251), (-0.3977, 0.2311, 1.233), (-0.3976, 0.2309, 1.24), (0.9896, -0.3592, 0.5346), (0.9896, 1.622, 0.5346), (0.9896, -0.3592, 1.188), (0.9896, 1.235, 1.203), (-1.025, -0.3684, 0.5346), (-1.025, 1.612, 0.5346), (-1.025, -0.3684, 1.188), (-1.025, 1.225, 1.203), (0.02451, -0.5758, 0.5486), (0.6315, -0.9262, 0.5513), (0.6315, -1.627, 0.5513), (0.02451, -1.977, 0.5486), (-0.5824, -1.627, 0.5459), (-0.5824, -0.9262, 0.5459), (0.02215, -0.7416, 1.76), (0.4855, -1.009, 1.762), (0.4855, -1.544, 1.762), (0.02215, -1.812, 1.76), (-0.4412, -1.544, 1.758), (-0.4412, -1.009, 1.758), (-0.4217, -0.3641, 1.219), (-0.4217, 1.48, 1.219), (-0.4217, -0.3641, 1.475), (-0.4217, 1.473, 1.49), (-1.264, -0.3732, 1.219), (-1.264, 1.471, 1.219), (-1.264, -0.3732, 1.475), (-1.264, 1.464, 1.49), (1.223, -0.3641, 1.219), (1.223, 1.48, 1.219), (1.223, -0.3641, 1.475), (1.223, 1.473, 1.49), (0.4262, -0.3732, 1.219), (0.4262, 1.471, 1.219), (0.4262, -0.3732, 1.475), (0.4262, 1.464, 1.49), (0.803, -0.5144, 0.6551), (0.803, -0.5144, 2.655), (-0.06016, -0.009423, 0.6551), (-0.759, 0.05673, 0.6295), (-0.759, 0.05673, 2.63), (-1.168, -0.8556, 0.6295), (0.7872, 0.3965, 0.6007), (0.7872, 0.3965, 2.601), (1.782, 0.4991, 0.6007), (0.7023, 1.387, 1.533), (0.7095, 1.406, 3.533), (1.679, 1.6, 1.528), (-0.6992, 1.181, 1.531), (-0.6324, 1.181, 3.529), (-1.697, 1.131, 1.564), (-0.6251, -0.4415, 1.543), (-0.6251, -0.4415, 3.543), (0.04981, 0.2964, 1.543)], [], [(639, 637, 638), (642, 640, 641), (645, 643, 644), (648, 646, 647), (651, 649, 650), (654, 652, 653), (566, 564, 565), (569, 567, 568), (572, 570, 571), (575, 573, 574), (578, 576, 577), (581, 579, 580), (584, 582, 583), (542, 540, 541), (545, 543, 544), (548, 546, 547), (551, 549, 550), (554, 552, 553), (557, 555, 556), (560, 558, 559), (563, 561, 562), (588, 587, 585, 586), (590, 589, 591, 592), (586, 585, 589, 590), (588, 586, 590, 592), (587, 588, 592, 591), (585, 587, 591, 589), (596, 595, 593, 594), (598, 597, 599, 600), (594, 593, 597, 598), (596, 594, 598, 600), (595, 596, 600, 599), (593, 595, 599, 597), (3, 2, 0, 1), (5, 4, 6, 7), (1, 0, 4, 5), (3, 1, 5, 7), (2, 3, 7, 6), (0, 2, 6, 4), (11, 10, 8, 9), (13, 12, 14, 15), (9, 8, 12, 13), (11, 9, 13, 15), (10, 11, 15, 14), (8, 10, 14, 12), (19, 18, 16, 17), (17, 16, 20, 21), (20, 18, 19, 21), (17, 21, 19), (20, 16, 18), (23, 22, 24, 25), (27, 26, 22, 23), (27, 25, 24, 26), (27, 23, 25), (22, 26, 24), (29, 28, 30, 31), (33, 32, 28, 29), (33, 31, 30, 32), (33, 29, 31), (28, 32, 30), (37, 36, 34, 35), (35, 34, 38, 39), (38, 36, 37, 39), (35, 39, 37), (38, 34, 36), (41, 40, 42, 43), (45, 44, 40, 41), (45, 43, 42, 44), (45, 41, 43), (40, 44, 42), (47, 46, 48, 49), (51, 50, 46, 47), (51, 49, 48, 50), (51, 47, 49), (46, 50, 48), (55, 54, 52, 53), (53, 52, 56, 57), (56, 54, 55, 57), (53, 57, 55), (56, 52, 54), (61, 60, 58, 59), (63, 62, 64, 65), (59, 58, 62, 63), (61, 59, 63, 65), (60, 61, 65, 64), (58, 60, 64, 62), (69, 68, 66, 67), (71, 70, 72, 73), (67, 66, 70, 71), (69, 67, 71, 73), (68, 69, 73, 72), (66, 68, 72, 70), (77, 76, 74, 75), (79, 78, 80, 81), (75, 74, 78, 79), (77, 75, 79, 81), (76, 77, 81, 80), (74, 76, 80, 78), (85, 84, 82, 83), (87, 86, 88, 89), (83, 82, 86, 87), (85, 83, 87, 89), (84, 85, 89, 88), (82, 84, 88, 86), (91, 90, 92, 93), (95, 94, 90, 91), (95, 93, 92, 94), (95, 91, 93), (90, 94, 92), (99, 98, 100, 101), (96, 97, 101, 100), (99, 97, 96, 98), (101, 97, 99), (96, 100, 98), (105, 104, 102, 103), (103, 102, 106, 107), (106, 104, 105, 107), (103, 107, 105), (106, 102, 104), (111, 110, 108, 109), (113, 112, 114, 115), (109, 108, 112, 113), (111, 109, 113, 115), (110, 111, 115, 114), (108, 110, 114, 112), (119, 118, 116, 117), (121, 120, 122, 123), (117, 116, 120, 121), (119, 117, 121, 123), (118, 119, 123, 122), (116, 118, 122, 120), (127, 126, 124, 125), (129, 128, 130, 131), (125, 124, 128, 129), (127, 125, 129, 131), (126, 127, 131, 130), (124, 126, 130, 128), (135, 134, 132, 133), (137, 136, 138, 139), (133, 132, 136, 137), (135, 133, 137, 139), (134, 135, 139, 138), (132, 134, 138, 136), (143, 142, 140, 141), (145, 144, 146, 147), (141, 140, 144, 145), (143, 141, 145, 147), (142, 143, 147, 146), (140, 142, 146, 144), (151, 150, 148, 149), (153, 152, 154, 155), (149, 148, 152, 153), (151, 149, 153, 155), (150, 151, 155, 154), (148, 150, 154, 152), (159, 158, 156, 157), (161, 160, 162, 163), (157, 156, 160, 161), (159, 157, 161, 163), (158, 159, 163, 162), (156, 158, 162, 160), (167, 166, 164, 165), (169, 168, 170, 171), (165, 164, 168, 169), (167, 165, 169, 171), (166, 167, 171, 170), (164, 166, 170, 168), (175, 174, 172, 173), (177, 176, 178, 179), (173, 172, 176, 177), (175, 173, 177, 179), (174, 175, 179, 178), (172, 174, 178, 176), (183, 182, 180, 181), (185, 184, 186, 187), (181, 180, 184, 185), (183, 181, 185, 187), (182, 183, 187, 186), (180, 182, 186, 184), (191, 190, 188, 189), (193, 192, 194, 195), (189, 188, 192, 193), (191, 189, 193, 195), (190, 191, 195, 194), (188, 190, 194, 192), (199, 198, 196, 197), (201, 200, 202, 203), (197, 196, 200, 201), (199, 197, 201, 203), (198, 199, 203, 202), (196, 198, 202, 200), (207, 206, 204, 205), (209, 208, 210, 211), (205, 204, 208, 209), (207, 205, 209, 211), (206, 207, 211, 210), (204, 206, 210, 208), (215, 214, 212, 213), (217, 216, 218, 219), (213, 212, 216, 217), (215, 213, 217, 219), (214, 215, 219, 218), (212, 214, 218, 216), (223, 222, 220, 221), (225, 224, 226, 227), (221, 220, 224, 225), (223, 221, 225, 227), (222, 223, 227, 226), (220, 222, 226, 224), (231, 230, 228, 229), (233, 232, 234, 235), (229, 228, 232, 233), (231, 229, 233, 235), (230, 231, 235, 234), (228, 230, 234, 232), (239, 238, 236, 237), (241, 240, 242, 243), (237, 236, 240, 241), (239, 237, 241, 243), (238, 239, 243, 242), (236, 238, 242, 240), (247, 246, 244, 245), (249, 248, 250, 251), (245, 244, 248, 249), (247, 245, 249, 251), (246, 247, 251, 250), (244, 246, 250, 248), (255, 254, 252, 253), (257, 256, 258, 259), (253, 252, 256, 257), (255, 253, 257, 259), (254, 255, 259, 258), (252, 254, 258, 256), (263, 262, 260, 261), (265, 264, 266, 267), (261, 260, 264, 265), (263, 261, 265, 267), (262, 263, 267, 266), (260, 262, 266, 264), (271, 270, 268, 269), (273, 272, 274, 275), (269, 268, 272, 273), (271, 269, 273, 275), (270, 271, 275, 274), (268, 270, 274, 272), (279, 278, 276, 277), (281, 280, 282, 283), (277, 276, 280, 281), (279, 277, 281, 283), (278, 279, 283, 282), (276, 278, 282, 280), (287, 286, 284, 285), (289, 288, 290, 291), (285, 284, 288, 289), (287, 285, 289, 291), (286, 287, 291, 290), (284, 286, 290, 288), (295, 294, 292, 293), (297, 296, 298, 299), (293, 292, 296, 297), (295, 293, 297, 299), (294, 295, 299, 298), (292, 294, 298, 296), (303, 302, 300, 301), (305, 304, 306, 307), (301, 300, 304, 305), (303, 301, 305, 307), (302, 303, 307, 306), (300, 302, 306, 304), (311, 310, 308, 309), (313, 312, 314, 315), (309, 308, 312, 313), (311, 309, 313, 315), (310, 311, 315, 314), (308, 310, 314, 312), (320, 316, 317, 321), (319, 317, 316, 318), (323, 319, 318, 322), (322, 320, 321, 323), (321, 317, 319, 323), (322, 318, 316, 320), (327, 326, 324, 325), (329, 328, 330, 331), (325, 324, 328, 329), (327, 325, 329, 331), (326, 327, 331, 330), (324, 326, 330, 328), (335, 334, 336, 337), (332, 333, 337, 336), (335, 333, 332, 334), (337, 333, 335), (332, 336, 334), (341, 340, 342, 343), (338, 339, 343, 342), (341, 339, 338, 340), (343, 339, 341), (338, 342, 340), (348, 344, 345, 349), (347, 345, 344, 346), (351, 347, 346, 350), (350, 348, 349, 351), (350, 346, 344, 348), (349, 345, 347, 351), (357, 356, 354, 355), (356, 357, 353, 352), (354, 352, 353, 355), (353, 357, 355), (356, 352, 354), (363, 362, 360, 361), (362, 363, 359, 358), (360, 358, 359, 361), (359, 363, 361), (362, 358, 360), (473, 472, 470, 471), (475, 474, 476, 477), (471, 470, 474, 475), (473, 471, 475, 477), (472, 473, 477, 476), (470, 472, 476, 474), (487, 491, 490, 486), (492, 491, 487, 488), (492, 493, 490, 491), (490, 493, 489, 486), (489, 488, 487, 486), (489, 493, 492, 488), (512, 516, 511), (519, 514, 515), (521, 520, 515), (512, 518, 517), (514, 518, 513), (516, 510, 511), (511, 515, 512), (513, 515, 514), (521, 516, 517), (519, 517, 518), (517, 516, 512), (519, 515, 520), (521, 515, 510), (513, 518, 512), (519, 518, 514), (521, 510, 516), (510, 515, 511), (512, 515, 513), (521, 517, 520), (520, 517, 519), (443, 450, 451), (442, 450, 443), (441, 450, 442), (441, 449, 450), (440, 438, 439), (442, 440, 441), (442, 438, 440), (443, 438, 442), (443, 445, 438), (445, 443, 444), (447, 449, 448), (451, 453, 452), (451, 446, 453), (450, 446, 451), (446, 449, 447), (446, 450, 449), (443, 452, 444), (443, 451, 452), (453, 444, 452), (444, 453, 445), (438, 453, 446), (453, 438, 445), (439, 446, 447), (438, 446, 439), (440, 447, 448), (439, 447, 440), (440, 449, 441), (440, 448, 449), (369, 376, 377), (368, 376, 369), (367, 376, 368), (367, 375, 376), (366, 364, 365), (368, 366, 367), (368, 364, 366), (369, 364, 368), (369, 371, 364), (371, 369, 370), (373, 375, 374), (377, 379, 378), (377, 372, 379), (376, 372, 377), (372, 375, 373), (372, 376, 375), (369, 378, 370), (369, 377, 378), (379, 370, 378), (370, 379, 371), (364, 379, 372), (379, 364, 371), (365, 372, 373), (364, 372, 365), (366, 373, 374), (365, 373, 366), (366, 375, 367), (366, 374, 375), (394, 403, 395), (394, 402, 403), (396, 394, 395), (398, 396, 397), (398, 394, 396), (401, 399, 400), (399, 394, 398), (401, 394, 399), (409, 394, 401), (402, 394, 409), (395, 404, 396), (395, 403, 404), (396, 405, 397), (396, 404, 405), (397, 406, 398), (397, 405, 406), (398, 407, 399), (398, 406, 407), (399, 408, 400), (399, 407, 408), (400, 409, 401), (400, 408, 409), (402, 404, 403), (404, 406, 405), (402, 406, 404), (407, 409, 408), (402, 407, 406), (402, 409, 407), (381, 387, 388), (380, 387, 381), (386, 383, 385), (384, 383, 386), (382, 383, 384), (380, 383, 382), (383, 380, 381), (381, 388, 383), (387, 380, 382), (382, 389, 387), (392, 383, 390), (383, 392, 385), (382, 391, 389), (391, 382, 384), (393, 384, 386), (385, 393, 386), (393, 385, 392), (392, 391, 393), (390, 391, 392), (390, 389, 391), (387, 390, 388), (387, 389, 390), (390, 383, 388), (384, 393, 391), (528, 523, 525), (530, 522, 529), (531, 530, 529), (524, 528, 525), (527, 526, 524, 531), (527, 531, 529), (528, 526, 527, 529), (526, 528, 524), (530, 531, 524, 525), (523, 522, 530, 525), (528, 529, 522, 523), (416, 414, 422), (414, 412, 410, 422), (417, 415, 414, 416), (423, 415, 417), (411, 413, 415, 423), (410, 411, 423, 422), (421, 420, 422, 423), (417, 419, 421, 423), (416, 422, 420, 418), (410, 412, 413, 411), (413, 412, 414, 415), (419, 418, 420, 421), (416, 418, 419, 417), (431, 429, 437), (429, 427, 425, 437), (430, 428, 429, 431), (436, 428, 430), (428, 436, 424, 426), (425, 424, 436, 437), (434, 435, 437, 436), (430, 432, 434, 436), (435, 433, 431, 437), (425, 427, 426, 424), (426, 427, 429, 428), (432, 433, 435, 434), (431, 433, 432, 430), (537, 536, 538, 539), (533, 532, 536, 537), (535, 533, 537, 539), (534, 535, 539, 538), (532, 534, 538, 536), (535, 534, 532, 533), (457, 456, 454, 455), (459, 458, 460, 461), (455, 454, 458, 459), (457, 455, 459, 461), (456, 457, 461, 460), (454, 456, 460, 458), (465, 464, 462, 463), (467, 466, 468, 469), (463, 462, 466, 467), (465, 463, 467, 469), (464, 465, 469, 468), (462, 464, 468, 466), (499, 500, 498), (497, 500, 501), (499, 497, 501), (498, 495, 499), (496, 498, 500), (495, 496, 497), (501, 500, 499), (496, 500, 497), (495, 497, 499), (494, 495, 498), (494, 498, 496), (494, 496, 495), (507, 508, 506), (505, 508, 509), (507, 505, 509), (506, 503, 507), (504, 506, 508), (503, 504, 505), (509, 508, 507), (504, 508, 505), (503, 505, 507), (502, 503, 506), (502, 506, 504), (502, 504, 503), (604, 603, 601, 602), (606, 605, 607, 608), (602, 601, 605, 606), (604, 602, 606, 608), (603, 604, 608, 607), (601, 603, 607, 605), (610, 613, 614, 609), (611, 612, 613, 610), (615, 620, 619, 616), (616, 619, 618, 617), (610, 609, 615, 616), (611, 610, 616, 617), (612, 611, 617, 618), (613, 612, 618, 619), (614, 613, 619, 620), (609, 614, 620, 615), (624, 623, 621, 622), (626, 625, 627, 628), (622, 621, 625, 626), (624, 622, 626, 628), (623, 624, 628, 627), (621, 623, 627, 625), (632, 631, 629, 630), (634, 633, 635, 636), (630, 629, 633, 634), (632, 630, 634, 636), (631, 632, 636, 635), (629, 631, 635, 633), (483, 484, 482), (481, 484, 485), (483, 481, 485), (482, 479, 483), (480, 482, 484), (479, 480, 481), (485, 484, 483), (480, 484, 481), (479, 481, 483), (478, 479, 482), (478, 482, 480), (478, 480, 479)])
me_fire_geometry.polygons.foreach_set('use_smooth', [True] * 572)
me_fire_geometry.polygons.foreach_set('material_index', [0, 0, 0, 0, 0, 0, 0, 0, 0, 0, 0, 0, 0, 0, 0, 0, 0, 0, 0, 0, 0, 0, 0, 0, 0, 0, 0, 0, 0, 0, 0, 0, 0, 0, 0, 0, 0, 0, 0, 0, 0, 0, 0, 0, 0, 0, 0, 0, 0, 0, 0, 0, 0, 0, 0, 0, 0, 0, 0, 0, 0, 0, 0, 0, 0, 0, 0, 0, 0, 0, 0, 0, 0, 0, 0, 0, 0, 0, 0, 0, 0, 0, 0, 0, 0, 0, 0, 0, 0, 0, 0, 0, 0, 0, 0, 0, 0, 0, 0, 0, 0, 0, 0, 0, 0, 0, 0, 0, 0, 0, 0, 0, 0, 0, 0, 0, 0, 0, 0, 0, 0, 0, 0, 0, 0, 0, 0, 0, 0, 0, 0, 0, 0, 0, 0, 0, 0, 0, 0, 0, 0, 0, 0, 0, 0, 0, 0, 0, 0, 0, 0, 0, 0, 0, 0, 0, 0, 0, 0, 0, 0, 0, 0, 0, 0, 0, 0, 0, 0, 0, 0, 0, 0, 0, 0, 0, 0, 0, 0, 0, 0, 0, 0, 0, 0, 0, 0, 0, 0, 0, 0, 0, 0, 0, 0, 0, 0, 0, 0, 0, 0, 0, 0, 0, 0, 0, 0, 0, 0, 0, 0, 0, 0, 0, 0, 0, 0, 0, 0, 0, 0, 0, 0, 0, 0, 0, 0, 0, 0, 0, 0, 0, 0, 0, 0, 0, 0, 0, 0, 0, 0, 0, 0, 0, 0, 0, 0, 0, 0, 0, 0, 0, 0, 0, 0, 0, 0, 0, 0, 0, 0, 0, 0, 0, 0, 0, 0, 0, 0, 0, 0, 0, 0, 0, 0, 0, 0, 0, 0, 0, 0, 0, 0, 0, 0, 0, 0, 0, 0, 0, 0, 0, 0, 0, 0, 0, 0, 0, 0, 0, 0, 0, 0, 0, 0, 0, 0, 0, 0, 0, 0, 0, 0, 0, 0, 0, 0, 0, 0, 1, 1, 1, 1, 1, 1, 1, 1, 1, 1, 1, 1, 1, 1, 1, 1, 1, 1, 1, 1, 1, 1, 1, 1, 1, 1, 2, 2, 2, 2, 2, 2, 2, 2, 2, 2, 2, 2, 2, 2, 2, 2, 2, 2, 2, 2, 2, 2, 2, 2, 2, 2, 2, 2, 2, 2, 2, 2, 2, 2, 2, 2, 2, 2, 2, 2, 2, 2, 2, 2, 2, 2, 2, 2, 2, 2, 2, 2, 2, 2, 2, 2, 2, 2, 2, 2, 2, 2, 2, 2, 2, 2, 2, 2, 2, 2, 2, 2, 2, 2, 2, 2, 2, 2, 2, 2, 2, 2, 2, 2, 2, 2, 2, 2, 2, 2, 2, 2, 2, 2, 2, 2, 2, 2, 2, 2, 2, 2, 2, 2, 2, 2, 2, 2, 3, 3, 3, 3, 3, 3, 3, 3, 3, 3, 3, 4, 4, 4, 4, 4, 4, 4, 4, 4, 4, 4, 4, 4, 4, 4, 4, 4, 4, 4, 4, 4, 4, 4, 4, 4, 4, 5, 5, 5, 5, 5, 6, 7, 7, 7, 7, 7, 7, 7, 7, 7, 7, 7, 7, 7, 7, 7, 7, 7, 7, 7, 7, 7, 7, 7, 7, 7, 7, 7, 7, 7, 7, 7, 7, 7, 7, 7, 7, 7, 7, 7, 7, 7, 7, 7, 7, 7, 7, 7, 7, 7, 7, 7, 7, 7, 7, 7, 7, 7, 7, 7, 7, 7, 7, 7, 7, 7, 7, 7, 7, 7, 7, 7, 7, 7, 7, 7, 7])
_uv = me_fire_geometry.uv_layers.new(name='UVSet 0')
_uv.uv.foreach_set('vector', [0.0, 1.0, 0.0, 1.0, 0.0, 1.0, 0.0, 1.0, 0.0, 1.0, 0.0, 1.0, 0.0, 1.0, 0.0, 1.0, 0.0, 1.0, 0.0, 1.0, 0.0, 1.0, 0.0, 1.0, 0.0, 1.0, 0.0, 1.0, 0.0, 1.0, 0.0, 1.0, 0.0, 1.0, 0.0, 1.0, 0.0, 1.0, 0.0, 1.0, 0.0, 1.0, 0.0, 1.0, 0.0, 1.0, 0.0, 1.0, 0.0, 1.0, 0.0, 1.0, 0.0, 1.0, 0.0, 1.0, 0.0, 1.0, 0.0, 1.0, 0.0, 1.0, 0.0, 1.0, 0.0, 1.0, 0.0, 1.0, 0.0, 1.0, 0.0, 1.0, 0.0, 1.0, 0.0, 1.0, 0.0, 1.0, 0.0, 1.0, 0.0, 1.0, 0.0, 1.0, 0.0, 1.0, 0.0, 1.0, 0.0, 1.0, 0.0, 1.0, 0.0, 1.0, 0.0, 1.0, 0.0, 1.0, 0.0, 1.0, 0.0, 1.0, 0.0, 1.0, 0.0, 1.0, 0.0, 1.0, 0.0, 1.0, 0.0, 1.0, 0.0, 1.0, 0.0, 1.0, 0.0, 1.0, 0.0, 1.0, 0.0, 1.0, 0.0, 1.0, 0.0, 1.0, 0.0, 1.0, 0.0, 1.0, 0.0, 1.0, 0.0, 1.0, 0.0, 1.0, 0.0, 1.0, 0.0, 1.0, 0.0, 1.0, 0.0, 1.0, 0.0, 1.0, 0.0, 1.0, 0.0, 1.0, 0.0, 1.0, 0.0, 1.0, 0.0, 1.0, 0.0, 1.0, 0.0, 1.0, 0.0, 1.0, 0.0, 1.0, 0.0, 1.0, 0.0, 1.0, 0.0, 1.0, 0.0, 1.0, 0.0, 1.0, 0.0, 1.0, 0.0, 1.0, 0.0, 1.0, 0.0, 1.0, 0.0, 1.0, 0.0, 1.0, 0.0, 1.0, 0.0, 1.0, 0.0, 1.0, 0.0, 1.0, 0.0, 1.0, 0.0, 1.0, 0.0, 1.0, 0.0, 1.0, 0.0, 1.0, 0.0, 1.0, 0.0, 1.0, 0.0, 1.0, 0.0, 1.0, 0.0, 1.0, 0.0, 1.0, 0.0, 1.0, 0.0, 1.0, 0.0, 1.0, 0.0, 1.0, 0.0, 1.0, 0.0, 1.0, 0.0, 1.0, 0.0, 1.0, 0.0, 1.0, 0.0, 1.0, 0.0, 1.0, 0.0, 1.0, 0.0, 1.0, 0.0, 1.0, 0.0, 1.0, 0.0, 1.0, 0.0, 1.0, 0.0, 1.0, 0.0, 1.0, 0.0, 1.0, 0.0, 1.0, 0.0, 1.0, 0.0, 1.0, 0.0, 1.0, 0.0, 1.0, 0.0, 1.0, 0.0, 1.0, 0.0, 1.0, 0.0, 1.0, 0.0, 1.0, 0.0, 1.0, 0.0, 1.0, 0.0, 1.0, 0.0, 1.0, 0.0, 1.0, 0.0, 1.0, 0.0, 1.0, 0.0, 1.0, 0.0, 1.0, 0.0, 1.0, 0.0, 1.0, 0.0, 1.0, 0.0, 1.0, 0.0, 1.0, 0.0, 1.0, 0.0, 1.0, 0.0, 1.0, 0.0, 1.0, 0.0, 1.0, 0.0, 1.0, 0.0, 1.0, 0.0, 1.0, 0.0, 1.0, 0.0, 1.0, 0.0, 1.0, 0.0, 1.0, 0.0, 1.0, 0.0, 1.0, 0.0, 1.0, 0.0, 1.0, 0.0, 1.0, 0.0, 1.0, 0.0, 1.0, 0.0, 1.0, 0.0, 1.0, 0.0, 1.0, 0.0, 1.0, 0.0, 1.0, 0.0, 1.0, 0.0, 1.0, 0.0, 1.0, 0.0, 1.0, 0.0, 1.0, 0.0, 1.0, 0.0, 1.0, 0.0, 1.0, 0.0, 1.0, 0.0, 1.0, 0.0, 1.0, 0.0, 1.0, 0.0, 1.0, 0.0, 1.0, 0.0, 1.0, 0.0, 1.0, 0.0, 1.0, 0.0, 1.0, 0.0, 1.0, 0.0, 1.0, 0.0, 1.0, 0.0, 1.0, 0.0, 1.0, 0.0, 1.0, 0.0, 1.0, 0.0, 1.0, 0.0, 1.0, 0.0, 1.0, 0.0, 1.0, 0.0, 1.0, 0.0, 1.0, 0.0, 1.0, 0.0, 1.0, 0.0, 1.0, 0.0, 1.0, 0.0, 1.0, 0.0, 1.0, 0.0, 1.0, 0.0, 1.0, 0.0, 1.0, 0.0, 1.0, 0.0, 1.0, 0.0, 1.0, 0.0, 1.0, 0.0, 1.0, 0.0, 1.0, 0.0, 1.0, 0.0, 1.0, 0.0, 1.0, 0.0, 1.0, 0.0, 1.0, 0.0, 1.0, 0.0, 1.0, 0.0, 1.0, 0.0, 1.0, 0.0, 1.0, 0.0, 1.0, 0.0, 1.0, 0.0, 1.0, 0.0, 1.0, 0.0, 1.0, 0.0, 1.0, 0.0, 1.0, 0.0, 1.0, 0.0, 1.0, 0.0, 1.0, 0.0, 1.0, 0.0, 1.0, 0.0, 1.0, 0.0, 1.0, 0.0, 1.0, 0.0, 1.0, 0.0, 1.0, 0.0, 1.0, 0.0, 1.0, 0.0, 1.0, 0.0, 1.0, 0.0, 1.0, 0.0, 1.0, 0.0, 1.0, 0.0, 1.0, 0.0, 1.0, 0.0, 1.0, 0.0, 1.0, 0.0, 1.0, 0.0, 1.0, 0.0, 1.0, 0.0, 1.0, 0.0, 1.0, 0.0, 1.0, 0.0, 1.0, 0.0, 1.0, 0.0, 1.0, 0.0, 1.0, 0.0, 1.0, 0.0, 1.0, 0.0, 1.0, 0.0, 1.0, 0.0, 1.0, 0.0, 1.0, 0.0, 1.0, 0.0, 1.0, 0.0, 1.0, 0.0, 1.0, 0.0, 1.0, 0.0, 1.0, 0.0, 1.0, 0.0, 1.0, 0.0, 1.0, 0.0, 1.0, 0.0, 1.0, 0.0, 1.0, 0.0, 1.0, 0.0, 1.0, 0.0, 1.0, 0.0, 1.0, 0.0, 1.0, 0.0, 1.0, 0.0, 1.0, 0.0, 1.0, 0.0, 1.0, 0.0, 1.0, 0.0, 1.0, 0.0, 1.0, 0.0, 1.0, 0.0, 1.0, 0.0, 1.0, 0.0, 1.0, 0.0, 1.0, 0.0, 1.0, 0.0, 1.0, 0.0, 1.0, 0.0, 1.0, 0.0, 1.0, 0.0, 1.0, 0.0, 1.0, 0.0, 1.0, 0.0, 1.0, 0.0, 1.0, 0.0, 1.0, 0.0, 1.0, 0.0, 1.0, 0.0, 1.0, 0.0, 1.0, 0.0, 1.0, 0.0, 1.0, 0.0, 1.0, 0.0, 1.0, 0.0, 1.0, 0.0, 1.0, 0.0, 1.0, 0.0, 1.0, 0.0, 1.0, 0.0, 1.0, 0.0, 1.0, 0.0, 1.0, 0.0, 1.0, 0.0, 1.0, 0.0, 1.0, 0.0, 1.0, 0.0, 1.0, 0.0, 1.0, 0.0, 1.0, 0.0, 1.0, 0.0, 1.0, 0.0, 1.0, 0.0, 1.0, 0.0, 1.0, 0.0, 1.0, 0.0, 1.0, 0.0, 1.0, 0.0, 1.0, 0.0, 1.0, 0.0, 1.0, 0.0, 1.0, 0.0, 1.0, 0.0, 1.0, 0.0, 1.0, 0.0, 1.0, 0.0, 1.0, 0.0, 1.0, 0.0, 1.0, 0.0, 1.0, 0.0, 1.0, 0.0, 1.0, 0.0, 1.0, 0.0, 1.0, 0.0, 1.0, 0.0, 1.0, 0.0, 1.0, 0.0, 1.0, 0.0, 1.0, 0.0, 1.0, 0.0, 1.0, 0.0, 1.0, 0.0, 1.0, 0.0, 1.0, 0.0, 1.0, 0.0, 1.0, 0.0, 1.0, 0.0, 1.0, 0.0, 1.0, 0.0, 1.0, 0.0, 1.0, 0.0, 1.0, 0.0, 1.0, 0.0, 1.0, 0.0, 1.0, 0.0, 1.0, 0.0, 1.0, 0.0, 1.0, 0.0, 1.0, 0.0, 1.0, 0.0, 1.0, 0.0, 1.0, 0.0, 1.0, 0.0, 1.0, 0.0, 1.0, 0.0, 1.0, 0.0, 1.0, 0.0, 1.0, 0.0, 1.0, 0.0, 1.0, 0.0, 1.0, 0.0, 1.0, 0.0, 1.0, 0.0, 1.0, 0.0, 1.0, 0.0, 1.0, 0.0, 1.0, 0.0, 1.0, 0.0, 1.0, 0.0, 1.0, 0.0, 1.0, 0.0, 1.0, 0.0, 1.0, 0.0, 1.0, 0.0, 1.0, 0.0, 1.0, 0.0, 1.0, 0.0, 1.0, 0.0, 1.0, 0.0, 1.0, 0.0, 1.0, 0.0, 1.0, 0.0, 1.0, 0.0, 1.0, 0.0, 1.0, 0.0, 1.0, 0.0, 1.0, 0.0, 1.0, 0.0, 1.0, 0.0, 1.0, 0.0, 1.0, 0.0, 1.0, 0.0, 1.0, 0.0, 1.0, 0.0, 1.0, 0.0, 1.0, 0.0, 1.0, 0.0, 1.0, 0.0, 1.0, 0.0, 1.0, 0.0, 1.0, 0.0, 1.0, 0.0, 1.0, 0.0, 1.0, 0.0, 1.0, 0.0, 1.0, 0.0, 1.0, 0.0, 1.0, 0.0, 1.0, 0.0, 1.0, 0.0, 1.0, 0.0, 1.0, 0.0, 1.0, 0.0, 1.0, 0.0, 1.0, 0.0, 1.0, 0.0, 1.0, 0.0, 1.0, 0.0, 1.0, 0.0, 1.0, 0.0, 1.0, 0.0, 1.0, 0.0, 1.0, 0.0, 1.0, 0.0, 1.0, 0.0, 1.0, 0.0, 1.0, 0.0, 1.0, 0.0, 1.0, 0.0, 1.0, 0.0, 1.0, 0.0, 1.0, 0.0, 1.0, 0.0, 1.0, 0.0, 1.0, 0.0, 1.0, 0.0, 1.0, 0.0, 1.0, 0.0, 1.0, 0.0, 1.0, 0.0, 1.0, 0.0, 1.0, 0.0, 1.0, 0.0, 1.0, 0.0, 1.0, 0.0, 1.0, 0.0, 1.0, 0.0, 1.0, 0.0, 1.0, 0.0, 1.0, 0.0, 1.0, 0.0, 1.0, 0.0, 1.0, 0.0, 1.0, 0.0, 1.0, 0.0, 1.0, 0.0, 1.0, 0.0, 1.0, 0.0, 1.0, 0.0, 1.0, 0.0, 1.0, 0.0, 1.0, 0.0, 1.0, 0.0, 1.0, 0.0, 1.0, 0.0, 1.0, 0.0, 1.0, 0.0, 1.0, 0.0, 1.0, 0.0, 1.0, 0.0, 1.0, 0.0, 1.0, 0.0, 1.0, 0.0, 1.0, 0.0, 1.0, 0.0, 1.0, 0.0, 1.0, 0.0, 1.0, 0.0, 1.0, 0.0, 1.0, 0.0, 1.0, 0.0, 1.0, 0.0, 1.0, 0.0, 1.0, 0.0, 1.0, 0.0, 1.0, 0.0, 1.0, 0.0, 1.0, 0.0, 1.0, 0.0, 1.0, 0.0, 1.0, 0.0, 1.0, 0.0, 1.0, 0.0, 1.0, 0.0, 1.0, 0.0, 1.0, 0.0, 1.0, 0.0, 1.0, 0.0, 1.0, 0.0, 1.0, 0.0, 1.0, 0.0, 1.0, 0.0, 1.0, 0.0, 1.0, 0.0, 1.0, 0.0, 1.0, 0.0, 1.0, 0.0, 1.0, 0.0, 1.0, 0.0, 1.0, 0.0, 1.0, 0.0, 1.0, 0.0, 1.0, 0.0, 1.0, 0.0, 1.0, 0.0, 1.0, 0.0, 1.0, 0.0, 1.0, 0.0, 1.0, 0.0, 1.0, 0.0, 1.0, 0.0, 1.0, 0.0, 1.0, 0.0, 1.0, 0.0, 1.0, 0.0, 1.0, 0.0, 1.0, 0.0, 1.0, 0.0, 1.0, 0.0, 1.0, 0.0, 1.0, 0.0, 1.0, 0.0, 1.0, 0.0, 1.0, 0.0, 1.0, 0.0, 1.0, 0.0, 1.0, 0.0, 1.0, 0.0, 1.0, 0.0, 1.0, 0.0, 1.0, 0.0, 1.0, 0.0, 1.0, 0.0, 1.0, 0.0, 1.0, 0.0, 1.0, 0.0, 1.0, 0.0, 1.0, 0.0, 1.0, 0.0, 1.0, 0.0, 1.0, 0.0, 1.0, 0.0, 1.0, 0.0, 1.0, 0.0, 1.0, 0.0, 1.0, 0.0, 1.0, 0.0, 1.0, 0.0, 1.0, 0.0, 1.0, 0.0, 1.0, 0.0, 1.0, 0.0, 1.0, 0.0, 1.0, 0.0, 1.0, 0.0, 1.0, 0.0, 1.0, 0.0, 1.0, 0.0, 1.0, 0.0, 1.0, 0.0, 1.0, 0.0, 1.0, 0.0, 1.0, 0.0, 1.0, 0.0, 1.0, 0.0, 1.0, 0.0, 1.0, 0.0, 1.0, 0.0, 1.0, 0.0, 1.0, 0.0, 1.0, 0.0, 1.0, 0.0, 1.0, 0.0, 1.0, 0.0, 1.0, 0.0, 1.0, 0.0, 1.0, 0.0, 1.0, 0.0, 1.0, 0.0, 1.0, 0.0, 1.0, 0.0, 1.0, 0.0, 1.0, 0.0, 1.0, 0.0, 1.0, 0.0, 1.0, 0.0, 1.0, 0.0, 1.0, 0.0, 1.0, 0.0, 1.0, 0.0, 1.0, 0.0, 1.0, 0.0, 1.0, 0.0, 1.0, 0.0, 1.0, 0.0, 1.0, 0.0, 1.0, 0.0, 1.0, 0.0, 1.0, 0.0, 1.0, 0.0, 1.0, 0.0, 1.0, 0.0, 1.0, 0.0, 1.0, 0.0, 1.0, 0.0, 1.0, 0.0, 1.0, 0.0, 1.0, 0.0, 1.0, 0.0, 1.0, 0.0, 1.0, 0.0, 1.0, 0.0, 1.0, 0.0, 1.0, 0.0, 1.0, 0.0, 1.0, 0.0, 1.0, 0.0, 1.0, 0.0, 1.0, 0.0, 1.0, 0.0, 1.0, 0.0, 1.0, 0.0, 1.0, 0.0, 1.0, 0.0, 1.0, 0.0, 1.0, 0.0, 1.0, 0.0, 1.0, 0.0, 1.0, 0.0, 1.0, 0.0, 1.0, 0.0, 1.0, 0.0, 1.0, 0.0, 1.0, 0.0, 1.0, 0.0, 1.0, 0.0, 1.0, 0.0, 1.0, 0.0, 1.0, 0.0, 1.0, 0.0, 1.0, 0.0, 1.0, 0.0, 1.0, 0.0, 1.0, 0.0, 1.0, 0.0, 1.0, 0.0, 1.0, 0.0, 1.0, 0.0, 1.0, 0.0, 1.0, 0.0, 1.0, 0.0, 1.0, 0.0, 1.0, 0.0, 1.0, 0.0, 1.0, 0.0, 1.0, 0.0, 1.0, 0.0, 1.0, 0.0, 1.0, 0.0, 1.0, 0.0, 1.0, 0.0, 1.0, 0.0, 1.0, 0.0, 1.0, 0.0, 1.0, 0.0, 1.0, 0.0, 1.0, 0.0, 1.0, 0.0, 1.0, 0.0, 1.0, 0.0, 1.0, 0.0, 1.0, 0.0, 1.0, 0.0, 1.0, 0.0, 1.0, 0.0, 1.0, 0.0, 1.0, 0.0, 1.0, 0.0, 1.0, 0.0, 1.0, 0.0, 1.0, 0.0, 1.0, 0.0, 1.0, 0.0, 1.0, 0.0, 1.0, 0.0, 1.0, 0.0, 1.0, 0.0, 1.0, 0.0, 1.0, 0.0, 1.0, 0.0, 1.0, 0.0, 1.0, 0.0, 1.0, 0.0, 1.0, 0.0, 1.0, 0.0, 1.0, 0.0, 1.0, 0.0, 1.0, 0.0, 1.0, 0.0, 1.0, 0.0, 1.0, 0.0, 1.0, 0.0, 1.0, 0.0, 1.0, 0.0, 1.0, 0.0, 1.0, 0.0, 1.0, 0.0, 1.0, 0.0, 1.0, 0.0, 1.0, 0.0, 1.0, 0.0, 1.0, 0.0, 1.0, 0.0, 1.0, 0.0, 1.0, 0.0, 1.0, 0.0, 1.0, 0.0, 1.0, 0.0, 1.0, 0.0, 1.0, 0.0, 1.0, 0.0, 1.0, 0.0, 1.0, 0.0, 1.0, 0.0, 1.0, 0.0, 1.0, 0.0, 1.0, 0.0, 1.0, 0.0, 1.0, 0.0, 1.0, 0.0, 1.0, 0.0, 1.0, 0.0, 1.0, 0.0, 1.0, 0.0, 1.0, 0.0, 1.0, 0.0, 1.0, 0.0, 1.0, 0.0, 1.0, 0.0, 1.0, 0.0, 1.0, 0.0, 1.0, 0.0, 1.0, 0.0, 1.0, 0.0, 1.0, 0.0, 1.0, 0.0, 1.0, 0.0, 1.0, 0.0, 1.0, 0.0, 1.0, 0.0, 1.0, 0.0, 1.0, 0.0, 1.0, 0.0, 1.0, 0.0, 1.0, 0.0, 1.0, 0.0, 1.0, 0.0, 1.0, 0.0, 1.0, 0.0, 1.0, 0.0, 1.0, 0.0, 1.0, 0.0, 1.0, 0.0, 1.0, 0.0, 1.0, 0.0, 1.0, 0.0, 1.0, 0.0, 1.0, 0.0, 1.0, 0.0, 1.0, 0.0, 1.0, 0.0, 1.0, 0.0, 1.0, 0.0, 1.0, 0.0, 1.0, 0.0, 1.0, 0.0, 1.0, 0.0, 1.0, 0.0, 1.0, 0.0, 1.0, 0.0, 1.0, 0.0, 1.0, 0.0, 1.0, 0.0, 1.0, 0.0, 1.0, 0.0, 1.0, 0.0, 1.0, 0.0, 1.0, 0.0, 1.0, 0.0, 1.0, 0.0, 1.0, 0.0, 1.0, 0.0, 1.0, 0.0, 1.0, 0.0, 1.0, 0.0, 1.0, 0.0, 1.0, 0.0, 1.0, 0.0, 1.0, 0.0, 1.0, 0.0, 1.0, 0.0, 1.0, 0.0, 1.0, 0.0, 1.0, 0.0, 1.0, 0.0, 1.0, 0.0, 1.0, 0.0, 1.0, 0.0, 1.0, 0.0, 1.0, 0.0, 1.0, 0.0, 1.0, 0.0, 1.0, 0.0, 1.0, 0.0, 1.0, 0.0, 1.0, 0.0, 1.0, 0.0, 1.0, 0.0, 1.0, 0.0, 1.0, 0.0, 1.0, 0.0, 1.0, 0.0, 1.0, 0.0, 1.0, 0.0, 1.0, 0.0, 1.0, 0.0, 1.0, 0.0, 1.0, 0.0, 1.0, 0.0, 1.0, 0.0, 1.0, 0.0, 1.0, 0.0, 1.0, 0.0, 1.0, 0.0, 1.0, 0.0, 1.0, 0.0, 1.0, 0.0, 1.0, 0.0, 1.0, 0.0, 1.0, 0.0, 1.0, 0.0, 1.0, 0.0, 1.0, 0.0, 1.0, 0.0, 1.0, 0.0, 1.0, 0.0, 1.0, 0.0, 1.0, 0.0, 1.0, 0.0, 1.0, 0.0, 1.0, 0.0, 1.0, 0.0, 1.0, 0.0, 1.0, 0.0, 1.0, 0.0, 1.0, 0.0, 1.0, 0.0, 1.0, 0.0, 1.0, 0.0, 1.0, 0.0, 1.0, 0.0, 1.0, 0.0, 1.0, 0.0, 1.0, 0.0, 1.0, 0.0, 1.0, 0.0, 1.0, 0.0, 1.0, 0.0, 1.0, 0.0, 1.0, 0.0, 1.0, 0.0, 1.0, 0.0, 1.0, 0.0, 1.0, 0.0, 1.0, 0.0, 1.0, 0.0, 1.0, 0.0, 1.0, 0.0, 1.0, 0.0, 1.0, 0.0, 1.0, 0.0, 1.0, 0.0, 1.0, 0.0, 1.0, 0.0, 1.0, 0.0, 1.0, 0.0, 1.0, 0.0, 1.0, 0.0, 1.0, 0.0, 1.0, 0.0, 1.0, 0.0, 1.0, 0.0, 1.0, 0.0, 1.0, 0.0, 1.0, 0.0, 1.0, 0.0, 1.0, 0.0, 1.0, 0.0, 1.0, 0.0, 1.0, 0.0, 1.0, 0.0, 1.0, 0.0, 1.0, 0.0, 1.0, 0.0, 1.0, 0.0, 1.0, 0.0, 1.0, 0.0, 1.0, 0.0, 1.0, 0.0, 1.0, 0.0, 1.0, 0.0, 1.0, 0.0, 1.0, 0.0, 1.0, 0.0, 1.0, 0.0, 1.0, 0.0, 1.0, 0.0, 1.0, 0.0, 1.0, 0.0, 1.0, 0.0, 1.0, 0.0, 1.0, 0.0, 1.0, 0.0, 1.0, 0.0, 1.0, 0.0, 1.0, 0.0, 1.0, 0.0, 1.0, 0.0, 1.0, 0.0, 1.0, 0.0, 1.0, 0.0, 1.0, 0.0, 1.0, 0.0, 1.0, 0.0, 1.0, 0.0, 1.0, 0.0, 1.0, 0.0, 1.0, 0.0, 1.0, 0.0, 1.0, 0.0, 1.0, 0.0, 1.0, 0.0, 1.0, 0.0, 1.0, 0.0, 1.0, 0.0, 1.0, 0.0, 1.0, 0.0, 1.0, 0.0, 1.0, 0.0, 1.0, 0.0, 1.0, 0.0, 1.0, 0.0, 1.0, 0.0, 1.0, 0.0, 1.0, 0.0, 1.0, 0.0, 1.0, 0.0, 1.0, 0.0, 1.0, 0.0, 1.0, 0.0, 1.0, 0.0, 1.0, 0.0, 1.0, 0.0, 1.0, 0.0, 1.0, 0.0, 1.0, 0.0, 1.0, 0.0, 1.0, 0.0, 1.0, 0.0, 1.0, 0.0, 1.0, 0.0, 1.0, 0.0, 1.0, 0.0, 1.0, 0.0, 1.0, 0.0, 1.0, 0.0, 1.0, 0.0, 1.0, 0.0, 1.0, 0.0, 1.0, 0.0, 1.0, 0.0, 1.0, 0.0, 1.0, 0.0, 1.0, 0.0, 1.0, 0.0, 1.0, 0.0, 1.0, 0.0, 1.0, 0.0, 1.0, 0.0, 1.0, 0.0, 1.0, 0.0, 1.0, 0.0, 1.0, 0.0, 1.0, 0.0, 1.0, 0.0, 1.0, 0.0, 1.0, 0.0, 1.0, 0.0, 1.0, 0.0, 1.0, 0.0, 1.0, 0.0, 1.0, 0.0, 1.0, 0.0, 1.0, 0.0, 1.0, 0.0, 1.0, 0.0, 1.0, 0.0, 1.0, 0.0, 1.0, 0.0, 1.0, 0.0, 1.0, 0.0, 1.0, 0.0, 1.0, 0.0, 1.0, 0.0, 1.0, 0.0, 1.0, 0.0, 1.0, 0.0, 1.0, 0.0, 1.0, 0.0, 1.0, 0.0, 1.0, 0.0, 1.0, 0.0, 1.0, 0.0, 1.0, 0.0, 1.0, 0.0, 1.0, 0.0, 1.0, 0.0, 1.0, 0.0, 1.0, 0.0, 1.0, 0.0, 1.0, 0.0, 1.0, 0.0, 1.0, 0.0, 1.0, 0.0, 1.0, 0.0, 1.0, 0.0, 1.0, 0.0, 1.0, 0.0, 1.0, 0.0, 1.0, 0.0, 1.0, 0.0, 1.0, 0.0, 1.0, 0.0, 1.0, 0.0, 1.0, 0.0, 1.0, 0.0, 1.0, 0.0, 1.0, 0.0, 1.0, 0.0, 1.0, 0.0, 1.0, 0.0, 1.0, 0.0, 1.0, 0.0, 1.0, 0.0, 1.0, 0.0, 1.0, 0.0, 1.0, 0.0, 1.0, 0.0, 1.0, 0.0, 1.0, 0.0, 1.0, 0.0, 1.0, 0.0, 1.0, 0.0, 1.0, 0.0, 1.0, 0.0, 1.0, 0.0, 1.0, 0.0, 1.0, 0.0, 1.0, 0.0, 1.0, 0.0, 1.0, 0.0, 1.0, 0.0, 1.0, 0.0, 1.0, 0.0, 1.0, 0.0, 1.0, 0.0, 1.0, 0.0, 1.0, 0.0, 1.0, 0.0, 1.0, 0.0, 1.0, 0.0, 1.0, 0.0, 1.0, 0.0, 1.0, 0.0, 1.0, 0.0, 1.0, 0.0, 1.0, 0.0, 1.0, 0.0, 1.0, 0.0, 1.0, 0.0, 1.0, 0.0, 1.0, 0.0, 1.0, 0.0, 1.0, 0.0, 1.0, 0.0, 1.0, 0.0, 1.0, 0.0, 1.0, 0.0, 1.0, 0.0, 1.0, 0.0, 1.0, 0.0, 1.0, 0.0, 1.0, 0.0, 1.0, 0.0, 1.0, 0.0, 1.0, 0.0, 1.0, 0.0, 1.0, 0.0, 1.0, 0.0, 1.0, 0.0, 1.0, 0.0, 1.0, 0.0, 1.0, 0.0, 1.0, 0.0, 1.0, 0.0, 1.0, 0.0, 1.0, 0.0, 1.0, 0.0, 1.0, 0.0, 1.0, 0.0, 1.0, 0.0, 1.0, 0.0, 1.0, 0.0, 1.0, 0.0, 1.0, 0.0, 1.0, 0.0, 1.0, 0.0, 1.0, 0.0, 1.0, 0.0, 1.0, 0.0, 1.0, 0.0, 1.0, 0.0, 1.0, 0.0, 1.0, 0.0, 1.0, 0.0, 1.0, 0.0, 1.0, 0.0, 1.0, 0.0, 1.0, 0.0, 1.0, 0.0, 1.0, 0.0, 1.0, 0.0, 1.0, 0.0, 1.0, 0.0, 1.0, 0.0, 1.0, 0.0, 1.0, 0.0, 1.0, 0.0, 1.0, 0.0, 1.0, 0.0, 1.0, 0.0, 1.0, 0.0, 1.0, 0.0, 1.0, 0.0, 1.0, 0.0, 1.0, 0.0, 1.0, 0.0, 1.0, 0.0, 1.0, 0.0, 1.0, 0.0, 1.0, 0.0, 1.0, 0.0, 1.0, 0.0, 1.0, 0.0, 1.0, 0.0, 1.0, 0.0, 1.0, 0.0, 1.0, 0.0, 1.0, 0.0, 1.0, 0.0, 1.0, 0.0, 1.0, 0.0, 1.0, 0.0, 1.0, 0.0, 1.0, 0.0, 1.0, 0.0, 1.0, 0.0, 1.0, 0.0, 1.0, 0.0, 1.0, 0.0, 1.0, 0.0, 1.0, 0.0, 1.0, 0.0, 1.0, 0.0, 1.0, 0.0, 1.0, 0.0, 1.0, 0.0, 1.0, 0.0, 1.0, 0.0, 1.0, 0.0, 1.0, 0.0, 1.0, 0.0, 1.0, 0.0, 1.0, 0.0, 1.0, 0.0, 1.0, 0.0, 1.0, 0.0, 1.0, 0.0, 1.0, 0.0, 1.0, 0.0, 1.0, 0.0, 1.0, 0.0, 1.0, 0.0, 1.0, 0.0, 1.0, 0.0, 1.0, 0.0, 1.0, 0.0, 1.0, 0.0, 1.0, 0.0, 1.0, 0.0, 1.0, 0.0, 1.0, 0.0, 1.0, 0.0, 1.0, 0.0, 1.0, 0.0, 1.0, 0.0, 1.0, 0.0, 1.0, 0.0, 1.0, 0.0, 1.0, 0.0, 1.0, 0.0, 1.0, 0.0, 1.0, 0.0, 1.0, 0.0, 1.0, 0.0, 1.0, 0.0, 1.0, 0.0, 1.0, 0.0, 1.0, 0.0, 1.0, 0.0, 1.0, 0.0, 1.0, 0.0, 1.0, 0.0, 1.0, 0.0, 1.0, 0.0, 1.0, 0.0, 1.0, 0.0, 1.0, 0.0, 1.0, 0.0, 1.0, 0.0, 1.0, 0.0, 1.0, 0.0, 1.0, 0.0, 1.0, 0.0, 1.0, 0.0, 1.0, 0.0, 1.0, 0.0, 1.0, 0.0, 1.0, 0.0, 1.0, 0.0, 1.0, 0.0, 1.0, 0.0, 1.0, 0.0, 1.0, 0.0, 1.0, 0.0, 1.0, 0.0, 1.0, 0.0, 1.0, 0.0, 1.0, 0.0, 1.0, 0.0, 1.0, 0.0, 1.0, 0.0, 1.0, 0.0, 1.0, 0.0, 1.0, 0.0, 1.0, 0.0, 1.0, 0.0, 1.0, 0.0, 1.0, 0.0, 1.0, 0.0, 1.0, 0.0, 1.0, 0.0, 1.0, 0.0, 1.0, 0.0, 1.0, 0.0, 1.0, 0.0, 1.0, 0.0, 1.0, 0.0, 1.0, 0.0, 1.0, 0.0, 1.0, 0.0, 1.0, 0.0, 1.0, 0.0, 1.0, 0.0, 1.0, 0.0, 1.0, 0.0, 1.0, 0.0, 1.0, 0.0, 1.0, 0.0, 1.0, 0.0, 1.0, 0.0, 1.0, 0.0, 1.0, 0.0, 1.0, 0.0, 1.0, 0.0, 1.0, 0.0, 1.0, 0.0, 1.0, 0.0, 1.0, 0.0, 1.0, 0.0, 1.0, 0.0, 1.0, 0.0, 1.0, 0.0, 1.0, 0.0, 1.0, 0.0, 1.0, 0.0, 1.0, 0.0, 1.0, 0.0, 1.0, 0.0, 1.0, 0.0, 1.0, 0.0, 1.0, 0.0, 1.0, 0.0, 1.0, 0.0, 1.0, 0.0, 1.0, 0.0, 1.0, 0.0, 1.0, 0.0, 1.0, 0.0, 1.0, 0.0, 1.0, 0.0, 1.0, 0.0, 1.0, 0.0, 1.0, 0.0, 1.0, 0.0, 1.0, 0.0, 1.0, 0.0, 1.0, 0.0, 1.0, 0.0, 1.0, 0.0, 1.0, 0.0, 1.0, 0.0, 1.0, 0.0, 1.0, 0.0, 1.0, 0.0, 1.0, 0.0, 1.0, 0.0, 1.0, 0.0, 1.0, 0.0, 1.0, 0.0, 1.0, 0.0, 1.0, 0.0, 1.0, 0.0, 1.0, 0.0, 1.0, 0.0, 1.0, 0.0, 1.0, 0.0, 1.0, 0.0, 1.0, 0.0, 1.0, 0.0, 1.0, 0.0, 1.0, 0.0, 1.0, 0.0, 1.0, 0.0, 1.0, 0.0, 1.0, 0.0, 1.0, 0.0, 1.0, 0.0, 1.0, 0.0, 1.0, 0.0, 1.0, 0.0, 1.0, 0.0, 1.0, 0.0, 1.0, 0.0, 1.0, 0.0, 1.0, 0.0, 1.0, 0.0, 1.0, 0.0, 1.0, 0.0, 1.0, 0.0, 1.0, 0.0, 1.0, 0.0, 1.0, 0.0, 1.0, 0.0, 1.0, 0.0, 1.0, 0.0, 1.0, 0.0, 1.0, 0.0, 1.0, 0.0, 1.0, 0.0, 1.0, 0.0, 1.0, 0.0, 1.0, 0.0, 1.0, 0.0, 1.0, 0.0, 1.0, 0.0, 1.0, 0.0, 1.0, 0.0, 1.0, 0.0, 1.0, 0.0, 1.0, 0.0, 1.0, 0.0, 1.0, 0.0, 1.0, 0.0, 1.0, 0.0, 1.0, 0.0, 1.0, 0.0, 1.0, 0.0, 1.0, 0.0, 1.0, 0.0, 1.0, 0.0, 1.0, 0.0, 1.0, 0.0, 1.0, 0.0, 1.0, 0.0, 1.0, 0.0, 1.0, 0.0, 1.0, 0.0, 1.0, 0.0, 1.0, 0.0, 1.0, 0.0, 1.0, 0.0, 1.0, 0.0, 1.0, 0.0, 1.0, 0.0, 1.0, 0.0, 1.0, 0.0, 1.0, 0.0, 1.0, 0.0, 1.0, 0.0, 1.0, 0.0, 1.0, 0.0, 1.0, 0.0, 1.0, 0.0, 1.0, 0.0, 1.0, 0.0, 1.0, 0.0, 1.0, 0.0, 1.0, 0.0, 1.0, 0.0, 1.0, 0.0, 1.0, 0.0, 1.0, 0.0, 1.0, 0.0, 1.0, 0.0, 1.0, 0.0, 1.0, 0.0, 1.0, 0.0, 1.0, 0.0, 1.0, 0.0, 1.0, 0.0, 1.0, 0.0, 1.0, 0.0, 1.0, 0.0, 1.0, 0.0, 1.0, 0.0, 1.0, 0.0, 1.0, 0.0, 1.0, 0.0, 1.0, 0.0, 1.0, 0.0, 1.0, 0.0, 1.0, 0.0, 1.0, 0.0, 1.0, 0.0, 1.0, 0.0, 1.0, 0.0, 1.0, 0.0, 1.0, 0.0, 1.0, 0.0, 1.0, 0.0, 1.0, 0.0, 1.0, 0.0, 1.0, 0.0, 1.0, 0.0, 1.0, 0.0, 1.0, 0.0, 1.0, 0.0, 1.0, 0.0, 1.0, 0.0, 1.0, 0.0, 1.0, 0.0, 1.0, 0.0, 1.0, 0.0, 1.0, 0.0, 1.0, 0.0, 1.0, 0.0, 1.0, 0.0, 1.0, 0.0, 1.0, 0.0, 1.0, 0.0, 1.0, 0.0, 1.0, 0.0, 1.0, 0.0, 1.0, 0.0, 1.0, 0.0, 1.0, 0.0, 1.0, 0.0, 1.0, 0.0, 1.0, 0.0, 1.0, 0.0, 1.0, 0.0, 1.0, 0.0, 1.0, 0.0, 1.0, 0.0, 1.0, 0.0, 1.0, 0.0, 1.0, 0.0, 1.0, 0.0, 1.0, 0.0, 1.0, 0.0, 1.0, 0.0, 1.0, 0.0, 1.0, 0.0, 1.0, 0.0, 1.0, 0.0, 1.0, 0.0, 1.0, 0.0, 1.0, 0.0, 1.0, 0.0, 1.0, 0.0, 1.0, 0.0, 1.0, 0.0, 1.0, 0.0, 1.0, 0.0, 1.0, 0.0, 1.0, 0.0, 1.0, 0.0, 1.0, 0.0, 1.0, 0.0, 1.0, 0.0, 1.0, 0.0, 1.0, 0.0, 1.0, 0.0, 1.0, 0.0, 1.0, 0.0, 1.0, 0.0, 1.0, 0.0, 1.0, 0.0, 1.0, 0.0, 1.0, 0.0, 1.0, 0.0, 1.0, 0.0, 1.0, 0.0, 1.0, 0.0, 1.0, 0.0, 1.0, 0.0, 1.0, 0.0, 1.0, 0.0, 1.0, 0.0, 1.0, 0.0, 1.0, 0.0, 1.0, 0.0, 1.0, 0.0, 1.0, 0.0, 1.0, 0.0, 1.0, 0.0, 1.0, 0.0, 1.0, 0.0, 1.0, 0.0, 1.0, 0.0, 1.0, 0.0, 1.0, 0.0, 1.0, 0.0, 1.0, 0.0, 1.0, 0.0, 1.0, 0.0, 1.0, 0.0, 1.0, 0.0, 1.0, 0.0, 1.0, 0.0, 1.0, 0.0, 1.0, 0.0, 1.0, 0.0, 1.0, 0.0, 1.0, 0.0, 1.0, 0.0, 1.0, 0.0, 1.0, 0.0, 1.0, 0.0, 1.0, 0.0, 1.0, 0.0, 1.0, 0.0, 1.0, 0.0, 1.0, 0.0, 1.0, 0.0, 1.0, 0.0, 1.0, 0.0, 1.0, 0.0, 1.0, 0.0, 1.0, 0.0, 1.0, 0.0, 1.0, 0.0, 1.0, 0.0, 1.0, 0.0, 1.0, 0.0, 1.0, 0.0, 1.0, 0.0, 1.0, 0.0, 1.0, 0.0, 1.0, 0.0, 1.0, 0.0, 1.0, 0.0, 1.0, 0.0, 1.0, 0.0, 1.0, 0.0, 1.0, 0.0, 1.0, 0.0, 1.0, 0.0, 1.0, 0.0, 1.0, 0.0, 1.0, 0.0, 1.0, 0.0, 1.0, 0.0, 1.0, 0.0, 1.0, 0.0, 1.0, 0.0, 1.0, 0.0, 1.0, 0.0, 1.0, 0.0, 1.0, 0.0, 1.0, 0.0, 1.0, 0.0, 1.0, 0.0, 1.0, 0.0, 1.0, 0.0, 1.0, 0.0, 1.0, 0.0, 1.0, 0.0, 1.0, 0.0, 1.0, 0.0, 1.0, 0.0, 1.0, 0.0, 1.0, 0.0, 1.0, 0.0, 1.0, 0.0, 1.0, 0.0, 1.0, 0.0, 1.0, 0.0, 1.0, 0.0, 1.0, 0.0, 1.0, 0.0, 1.0, 0.0, 1.0, 0.0, 1.0, 0.0, 1.0, 0.0, 1.0, 0.0, 1.0, 0.0, 1.0, 0.0, 1.0, 0.0, 1.0, 0.0, 1.0, 0.0, 1.0, 0.0, 1.0, 0.0, 1.0, 0.0, 1.0, 0.0, 1.0, 0.0, 1.0, 0.0, 1.0, 0.0, 1.0, 0.0, 1.0, 0.0, 1.0, 0.0, 1.0, 0.0, 1.0, 0.0, 1.0, 0.0, 1.0, 0.0, 1.0, 0.0, 1.0, 0.0, 1.0, 0.0, 1.0, 0.0, 1.0, 0.0, 1.0, 0.0, 1.0, 0.0, 1.0, 0.0, 1.0, 0.0, 1.0, 0.0, 1.0, 0.0, 1.0, 0.0, 1.0, 0.0, 1.0, 0.0, 1.0, 0.0, 1.0, 0.0, 1.0, 0.0, 1.0, 0.0, 1.0, 0.0, 1.0, 0.0, 1.0, 0.0, 1.0, 0.0, 1.0, 0.0, 1.0, 0.0, 1.0, 0.0, 1.0, 0.0, 1.0, 0.0, 1.0, 0.0, 1.0, 0.0, 1.0, 0.0, 1.0, 0.0, 1.0, 0.0, 1.0, 0.0, 1.0, 0.0, 1.0, 0.0, 1.0, 0.0, 1.0, 0.0, 1.0, 0.0, 1.0, 0.0, 1.0, 0.0, 1.0, 0.0, 1.0, 0.0, 1.0, 0.0, 1.0, 0.0, 1.0, 0.0, 1.0, 0.0, 1.0, 0.0, 1.0, 0.0, 1.0, 0.0, 1.0, 0.0, 1.0, 0.0, 1.0, 0.0, 1.0, 0.0, 1.0, 0.0, 1.0, 0.0, 1.0, 0.0, 1.0, 0.0, 1.0, 0.0, 1.0, 0.0, 1.0, 0.0, 1.0, 0.0, 1.0, 0.0, 1.0, 0.0, 1.0, 0.0, 1.0, 0.0, 1.0, 0.0, 1.0, 0.0, 1.0, 0.0, 1.0, 0.0, 1.0, 0.0, 1.0, 0.0, 1.0, 0.0, 1.0, 0.0, 1.0, 0.0, 1.0, 0.0, 1.0, 0.0, 1.0, 0.0, 1.0, 0.0, 1.0, 0.0, 1.0, 0.0, 1.0, 0.0, 1.0, 0.0, 1.0, 0.0, 1.0, 0.0, 1.0, 0.0, 1.0, 0.0, 1.0, 0.0, 1.0, 0.0, 1.0, 0.0, 1.0, 0.0, 1.0, 0.0, 1.0, 0.0, 1.0, 0.0, 1.0, 0.0, 1.0, 0.0, 1.0, 0.0, 1.0, 0.0, 1.0, 0.0, 1.0, 0.0, 1.0, 0.0, 1.0, 0.0, 1.0, 0.0, 1.0, 0.0, 1.0, 0.0, 1.0, 0.0, 1.0, 0.0, 1.0, 0.0, 1.0, 0.0, 1.0, 0.0, 1.0, 0.0, 1.0, 0.0, 1.0, 0.0, 1.0, 0.0, 1.0, 0.0, 1.0, 0.0, 1.0, 0.0, 1.0, 0.0, 1.0, 0.0, 1.0, 0.0, 1.0, 0.0, 1.0, 0.0, 1.0, 0.0, 1.0, 0.0, 1.0, 0.0, 1.0, 0.0, 1.0, 0.0, 1.0, 0.0, 1.0, 0.0, 1.0, 0.0, 1.0, 0.0, 1.0, 0.0, 1.0, 0.0, 1.0, 0.0, 1.0, 0.0, 1.0, 0.0, 1.0, 0.0, 1.0, 0.0, 1.0, 0.0, 1.0, 0.0, 1.0, 0.0, 1.0, 0.0, 1.0, 0.0, 1.0, 0.0, 1.0, 0.0, 1.0, 0.0, 1.0, 0.0, 1.0, 0.0, 1.0, 0.0, 1.0, 0.0, 1.0, 0.0, 1.0, 0.0, 1.0, 0.0, 1.0, 0.0, 1.0, 0.0, 1.0, 0.0, 1.0, 0.0, 1.0, 0.0, 1.0, 0.0, 1.0, 0.0, 1.0, 0.0, 1.0, 0.0, 1.0, 0.0, 1.0, 0.0, 1.0, 0.0, 1.0, 0.0, 1.0, 0.0, 1.0, 0.0, 1.0, 0.0, 1.0, 0.0, 1.0, 0.0, 1.0, 0.0, 1.0, 0.0, 1.0, 0.0, 1.0, 0.0, 1.0, 0.0, 1.0, 0.0, 1.0, 0.0, 1.0, 0.0, 1.0, 0.0, 1.0, 0.0, 1.0, 0.0, 1.0, 0.0, 1.0, 0.0, 1.0, 0.0, 1.0, 0.0, 1.0, 0.0, 1.0, 0.0, 1.0, 0.0, 1.0, 0.0, 1.0, 0.0, 1.0, 0.0, 1.0, 0.0, 1.0, 0.0, 1.0, 0.0, 1.0, 0.0, 1.0, 0.0, 1.0, 0.0, 1.0, 0.0, 1.0, 0.0, 1.0, 0.0, 1.0, 0.0, 1.0, 0.0, 1.0, 0.0, 1.0, 0.0, 1.0, 0.0, 1.0, 0.0, 1.0, 0.0, 1.0, 0.0, 1.0, 0.0, 1.0, 0.0, 1.0, 0.0, 1.0, 0.0, 1.0, 0.0, 1.0, 0.0, 1.0, 0.0, 1.0, 0.0, 1.0, 0.0, 1.0, 0.0, 1.0, 0.0, 1.0, 0.0, 1.0, 0.0, 1.0, 0.0, 1.0, 0.0, 1.0, 0.0, 1.0, 0.0, 1.0, 0.0, 1.0, 0.0, 1.0, 0.0, 1.0, 0.0, 1.0, 0.0, 1.0, 0.0, 1.0, 0.0, 1.0, 0.0, 1.0, 0.0, 1.0, 0.0, 1.0, 0.0, 1.0, 0.0, 1.0, 0.0, 1.0, 0.0, 1.0, 0.0, 1.0, 0.0, 1.0, 0.0, 1.0, 0.0, 1.0, 0.0, 1.0, 0.0, 1.0, 0.0, 1.0, 0.0, 1.0, 0.0, 1.0, 0.0, 1.0, 0.0, 1.0, 0.0, 1.0, 0.0, 1.0, 0.0, 1.0, 0.0, 1.0, 0.0, 1.0, 0.0, 1.0, 0.0, 1.0, 0.0, 1.0, 0.0, 1.0, 0.0, 1.0, 0.0, 1.0, 0.0, 1.0, 0.0, 1.0, 0.0, 1.0, 0.0, 1.0, 0.0, 1.0, 0.0, 1.0, 0.0, 1.0, 0.0, 1.0, 0.0, 1.0, 0.0, 1.0, 0.0, 1.0, 0.0, 1.0, 0.0, 1.0, 0.0, 1.0, 0.0, 1.0, 0.0, 1.0, 0.0, 1.0, 0.0, 1.0, 0.0, 1.0, 0.0, 1.0, 0.0, 1.0, 0.0, 1.0, 0.0, 1.0, 0.0, 1.0, 0.0, 1.0, 0.0, 1.0, 0.0, 1.0, 0.0, 1.0, 0.0, 1.0, 0.0, 1.0, 0.0, 1.0, 0.0, 1.0, 0.0, 1.0, 0.0, 1.0, 0.0, 1.0, 0.0, 1.0, 0.0, 1.0, 0.0, 1.0, 0.0, 1.0, 0.0, 1.0, 0.0, 1.0, 0.0, 1.0, 0.0, 1.0, 0.0, 1.0, 0.0, 1.0, 0.0, 1.0, 0.0, 1.0, 0.0, 1.0, 0.0, 1.0, 0.0, 1.0, 0.0, 1.0, 0.0, 1.0, 0.0, 1.0, 0.0, 1.0, 0.0, 1.0, 0.0, 1.0, 0.0, 1.0, 0.0, 1.0, 0.0, 1.0, 0.0, 1.0, 0.0, 1.0, 0.0, 1.0, 0.0, 1.0, 0.0, 1.0, 0.0, 1.0, 0.0, 1.0, 0.0, 1.0, 0.0, 1.0, 0.0, 1.0, 0.0, 1.0, 0.0, 1.0, 0.0, 1.0, 0.0, 1.0, 0.0, 1.0, 0.0, 1.0, 0.0, 1.0, 0.0, 1.0, 0.0, 1.0, 0.0, 1.0, 0.0, 1.0, 0.0, 1.0, 0.0, 1.0, 0.0, 1.0, 0.0, 1.0, 0.0, 1.0, 0.0, 1.0, 0.0, 1.0, 0.0, 1.0, 0.0, 1.0, 0.0, 1.0, 0.0, 1.0, 0.0, 1.0, 0.0, 1.0, 0.0, 1.0, 0.0, 1.0, 0.0, 1.0, 0.0, 1.0, 0.0, 1.0])
me_fire_geometry.materials.append(mat_armour_rvmat)
me_fire_geometry.materials.append(mat_armour_plate_12mm_rvmat)
me_fire_geometry.materials.append(mat_armour_plate_16mm_rvmat)
me_fire_geometry.materials.append(mat_armour_plate_23mm_rvmat)
me_fire_geometry.materials.append(mat_armour_plate_3mm_rvmat)
me_fire_geometry.materials.append(mat_armour_plate_7mm_rvmat)
me_fire_geometry.materials.append(mat_glass_armored_rvmat)
me_fire_geometry.materials.append(mat_metal_plate_rvmat)
me_fire_geometry.update()

# ---- objects
ob_hit_points = bpy.data.objects.new('Hit Points', me_hit_points)
ob_fire_geometry = bpy.data.objects.new('Fire Geometry', me_fire_geometry)

# ---- transforms, parenting, visibility, modifiers, constraints
ob_hit_points.location = (0.0, 0.0, 0.0)
_vg = ob_hit_points.vertex_groups.new(name='motor')
_vg = ob_hit_points.vertex_groups.new(name='vez')
_vg = ob_hit_points.vertex_groups.new(name='turret')
_vg = ob_hit_points.vertex_groups.new(name='pas_l')
_vg = ob_hit_points.vertex_groups.new(name='zbran')
_vg = ob_hit_points.vertex_groups.new(name='pas_p')
_vg = ob_hit_points.vertex_groups.new(name='p svetlo')
_vg = ob_hit_points.vertex_groups.new(name='telo')
_vg = ob_hit_points.vertex_groups.new(name='palivo')
_vg = ob_hit_points.vertex_groups.new(name='light_fg125')
_vg = ob_hit_points.vertex_groups.new(name='light_l')
_m = ob_hit_points.modifiers.new('Auto Smooth', 'NODES')
_m.node_group = ng_auto_smooth
_gi = [s.identifier for s in ng_auto_smooth.interface.items_tree if s.item_type == 'SOCKET' and s.in_out == 'INPUT']
_m[_gi[1]] = 3.142  # Angle
ob_fire_geometry.location = (0.0, 0.0, 0.0)
_vg = ob_fire_geometry.vertex_groups.new(name='hatch_gnr')
_vg = ob_fire_geometry.vertex_groups.new(name='component01')
_vg = ob_fire_geometry.vertex_groups.new(name='component02')
_vg = ob_fire_geometry.vertex_groups.new(name='component03')
_vg = ob_fire_geometry.vertex_groups.new(name='component04')
_vg = ob_fire_geometry.vertex_groups.new(name='component05')
_vg = ob_fire_geometry.vertex_groups.new(name='component06')
_vg = ob_fire_geometry.vertex_groups.new(name='component07')
_vg = ob_fire_geometry.vertex_groups.new(name='turret')
_vg = ob_fire_geometry.vertex_groups.new(name='gun')
_vg = ob_fire_geometry.vertex_groups.new(name='component08')
_vg = ob_fire_geometry.vertex_groups.new(name='component09')
_vg = ob_fire_geometry.vertex_groups.new(name='component10')
_vg = ob_fire_geometry.vertex_groups.new(name='component11')
_vg = ob_fire_geometry.vertex_groups.new(name='component12')
_vg = ob_fire_geometry.vertex_groups.new(name='component13')
_vg = ob_fire_geometry.vertex_groups.new(name='component14')
_vg = ob_fire_geometry.vertex_groups.new(name='component15')
_vg = ob_fire_geometry.vertex_groups.new(name='component16')
_vg = ob_fire_geometry.vertex_groups.new(name='component17')
_vg = ob_fire_geometry.vertex_groups.new(name='component18')
_vg = ob_fire_geometry.vertex_groups.new(name='component19')
_vg = ob_fire_geometry.vertex_groups.new(name='component20')
_vg = ob_fire_geometry.vertex_groups.new(name='component21')
_vg = ob_fire_geometry.vertex_groups.new(name='component22')
_vg = ob_fire_geometry.vertex_groups.new(name='component23')
_vg = ob_fire_geometry.vertex_groups.new(name='component24')
_vg = ob_fire_geometry.vertex_groups.new(name='component25')
_vg = ob_fire_geometry.vertex_groups.new(name='component26')
_vg = ob_fire_geometry.vertex_groups.new(name='component27')
_vg = ob_fire_geometry.vertex_groups.new(name='component28')
_vg = ob_fire_geometry.vertex_groups.new(name='component29')
_vg = ob_fire_geometry.vertex_groups.new(name='component30')
_vg = ob_fire_geometry.vertex_groups.new(name='component31')
_vg = ob_fire_geometry.vertex_groups.new(name='component32')
_vg = ob_fire_geometry.vertex_groups.new(name='component33')
_vg = ob_fire_geometry.vertex_groups.new(name='component34')
_vg = ob_fire_geometry.vertex_groups.new(name='component35')
_vg = ob_fire_geometry.vertex_groups.new(name='component36')
_vg = ob_fire_geometry.vertex_groups.new(name='component37')
_vg = ob_fire_geometry.vertex_groups.new(name='component38')
_vg = ob_fire_geometry.vertex_groups.new(name='component39')
_vg = ob_fire_geometry.vertex_groups.new(name='component40')
_vg = ob_fire_geometry.vertex_groups.new(name='component41')
_vg = ob_fire_geometry.vertex_groups.new(name='component42')
_vg = ob_fire_geometry.vertex_groups.new(name='component43')
_vg = ob_fire_geometry.vertex_groups.new(name='component44')
_vg = ob_fire_geometry.vertex_groups.new(name='component45')
_vg = ob_fire_geometry.vertex_groups.new(name='component46')
_vg = ob_fire_geometry.vertex_groups.new(name='component47')
_vg = ob_fire_geometry.vertex_groups.new(name='component48')
_vg = ob_fire_geometry.vertex_groups.new(name='component49')
_vg = ob_fire_geometry.vertex_groups.new(name='component50')
_vg = ob_fire_geometry.vertex_groups.new(name='component51')
_vg = ob_fire_geometry.vertex_groups.new(name='component52')
_vg = ob_fire_geometry.vertex_groups.new(name='component53')
_vg = ob_fire_geometry.vertex_groups.new(name='component54')
_vg = ob_fire_geometry.vertex_groups.new(name='component55')
_vg = ob_fire_geometry.vertex_groups.new(name='component56')
_vg = ob_fire_geometry.vertex_groups.new(name='component57')
_vg = ob_fire_geometry.vertex_groups.new(name='component58')
_vg = ob_fire_geometry.vertex_groups.new(name='component59')
_vg = ob_fire_geometry.vertex_groups.new(name='component60')
_vg = ob_fire_geometry.vertex_groups.new(name='component61')
_vg = ob_fire_geometry.vertex_groups.new(name='component62')
_vg = ob_fire_geometry.vertex_groups.new(name='component63')
_vg = ob_fire_geometry.vertex_groups.new(name='hull')
_vg = ob_fire_geometry.vertex_groups.new(name='@@armaproxy')
_vg = ob_fire_geometry.vertex_groups.new(name='@@armaproxy.001')
_vg = ob_fire_geometry.vertex_groups.new(name='@@armaproxy.002')
_vg = ob_fire_geometry.vertex_groups.new(name='damagevez')
_vg = ob_fire_geometry.vertex_groups.new(name='component64')
_vg = ob_fire_geometry.vertex_groups.new(name='component65')
_vg = ob_fire_geometry.vertex_groups.new(name='component66')
_vg = ob_fire_geometry.vertex_groups.new(name='component67')
_vg = ob_fire_geometry.vertex_groups.new(name='@@armaproxy.003')
_vg = ob_fire_geometry.vertex_groups.new(name='@@armaproxy.004')
_vg = ob_fire_geometry.vertex_groups.new(name='@@armaproxy.005')
_vg = ob_fire_geometry.vertex_groups.new(name='crate_l1')
_vg = ob_fire_geometry.vertex_groups.new(name='crate_l2')
_vg = ob_fire_geometry.vertex_groups.new(name='crate_l3')
_vg = ob_fire_geometry.vertex_groups.new(name='@@armaproxy.006')
_vg = ob_fire_geometry.vertex_groups.new(name='@@armaproxy.007')
_vg = ob_fire_geometry.vertex_groups.new(name='@@armaproxy.008')
_vg = ob_fire_geometry.vertex_groups.new(name='@@armaproxy.009')
_vg = ob_fire_geometry.vertex_groups.new(name='@@armaproxy.010')
_vg = ob_fire_geometry.vertex_groups.new(name='crate_r1')
_vg = ob_fire_geometry.vertex_groups.new(name='crate_r2')
_vg = ob_fire_geometry.vertex_groups.new(name='crate_r3')
_vg = ob_fire_geometry.vertex_groups.new(name='wood_1')
_vg = ob_fire_geometry.vertex_groups.new(name='wood_2')
_vg = ob_fire_geometry.vertex_groups.new(name='@@armaproxy.011')
_vg = ob_fire_geometry.vertex_groups.new(name='@@armaproxy.012')
_vg = ob_fire_geometry.vertex_groups.new(name='@@armaproxy.013')
_vg = ob_fire_geometry.vertex_groups.new(name='@@armaproxy.014')
_vg = ob_fire_geometry.vertex_groups.new(name='component68')
_vg = ob_fire_geometry.vertex_groups.new(name='component69')
_vg = ob_fire_geometry.vertex_groups.new(name='component70')
_vg = ob_fire_geometry.vertex_groups.new(name='component71')
_vg = ob_fire_geometry.vertex_groups.new(name='@@armaproxy.015')
_vg = ob_fire_geometry.vertex_groups.new(name='@@armaproxy.016')
_vg = ob_fire_geometry.vertex_groups.new(name='@@armaproxy.017')
_vg = ob_fire_geometry.vertex_groups.new(name='@@armaproxy.018')
_vg = ob_fire_geometry.vertex_groups.new(name='@@armaproxy.019')
_vg = ob_fire_geometry.vertex_groups.new(name='@@armaproxy.020')
_m = ob_fire_geometry.modifiers.new('Auto Smooth', 'NODES')
_m.node_group = ng_auto_smooth
_gi = [s.identifier for s in ng_auto_smooth.interface.items_tree if s.item_type == 'SOCKET' and s.in_out == 'INPUT']
_m[_gi[1]] = 3.142  # Angle

# ---- collection membership
col_hit_points.objects.link(ob_hit_points)
col_fire_geometry.objects.link(ob_fire_geometry)

# ---- scene / render settings (as saved in the file)
scene.frame_start = 1; scene.frame_end = 250; scene.frame_set(1)
scene.render.engine = 'BLENDER_EEVEE_NEXT'
scene.cycles.sampling_pattern = 'TABULATED_SOBOL'
scene.cycles.use_light_tree = False
scene.view_settings.view_transform = 'Filmic'
bpy.context.view_layer.update()

# ---- added for rendering (the .blend has no active camera and no usable light): camera, sun
cam_auto = bpy.data.cameras.new('AutoCamera')
cam_auto.lens = 50.0
cam_auto.sensor_width = 36.0
cam_auto.clip_end = 1000.0
ob_auto_camera = bpy.data.objects.new('AutoCamera', cam_auto)
scene.collection.objects.link(ob_auto_camera)
ob_auto_camera.location = (7.25583, -10.2163, 7.74606)
ob_auto_camera.rotation_euler = (1.09748, -7.21219e-08, 0.694738)
scene.camera = ob_auto_camera
light_auto_sun = bpy.data.lights.new('AutoSun', 'SUN')
light_auto_sun.energy = 3.0
light_auto_sun.angle = 0.0523599
ob_auto_sun = bpy.data.objects.new('AutoSun', light_auto_sun)
scene.collection.objects.link(ob_auto_sun)
ob_auto_sun.rotation_euler = (0.872665, 0.174533, 0.523599)
bpy.context.view_layer.update()
